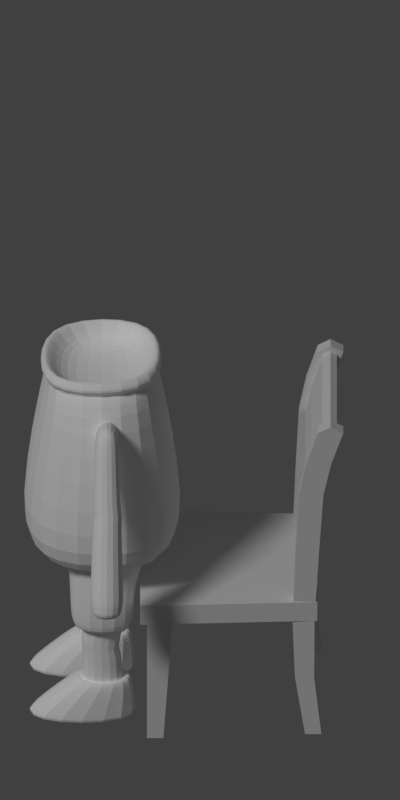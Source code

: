 # Source: personagem1_-_extras.blend  (saved by Blender 2.79.0; exported with 4.5.12 LTS)
import bpy
from mathutils import Matrix  # noqa: F401  (used for matrix-valued properties, if any)

bpy.ops.wm.read_factory_settings(use_empty=True)
scene = bpy.context.scene
scene.name = 'Scene'

# ---- collections
col_collection_2 = bpy.data.collections.new('Collection 2'); scene.collection.children.link(col_collection_2)
col_collection_5 = bpy.data.collections.new('Collection 5'); scene.collection.children.link(col_collection_5)
col_collection_15 = bpy.data.collections.new('Collection 15'); scene.collection.children.link(col_collection_15)
col_collection_15.hide_render = True
col_collection_15.hide_viewport = True

# ---- materials (node trees are filled in below, after node groups)
mat_tronco1 = bpy.data.materials.new('tronco1')
mat_tronco1.alpha_threshold = 0.0
mat_tronco1.use_transparent_shadow = False
mat_tronco1.diffuse_color = (1.0, 1.0, 1.0, 1.0)
mat_tronco1.roughness = 0.5
mat_tronco1.line_color = (0.0, 0.0, 0.0, 1.0)
mat_cabeca1 = bpy.data.materials.new('cabeca1')
mat_cabeca1.alpha_threshold = 0.0
mat_cabeca1.use_transparent_shadow = False
mat_cabeca1.diffuse_color = (1.0, 1.0, 1.0, 1.0)
mat_cabeca1.roughness = 0.5
mat_pernas1 = bpy.data.materials.new('pernas1')
mat_pernas1.alpha_threshold = 0.0
mat_pernas1.use_transparent_shadow = False
mat_pernas1.diffuse_color = (1.0, 1.0, 1.0, 1.0)
mat_pernas1.roughness = 0.5

# ---- material node trees

# ---- world
world_world = bpy.data.worlds.new('World'); scene.world = world_world
world_world.color = (0.05088, 0.05088, 0.05088)
world_world.use_sun_shadow = False
world_world.sun_shadow_jitter_overblur = 0.0
world_world.cycles.sampling_method = 'MANUAL'

# ---- cameras
cam_camera_002 = bpy.data.cameras.new('Camera.002')
cam_camera_002.type = 'ORTHO'
cam_camera_002.clip_end = 100.0
cam_camera_002.lens = 35.0
cam_camera_002.sensor_width = 32.0
cam_camera_002.sensor_height = 18.0
cam_camera_002.ortho_scale = 2.1
cam_camera_002.dof.focus_distance = 0.0
cam_camera_002.dof.aperture_fstop = 128.0
cam_camera_001 = bpy.data.cameras.new('Camera.001')
cam_camera_001.type = 'ORTHO'
cam_camera_001.clip_end = 100.0
cam_camera_001.lens = 35.0
cam_camera_001.sensor_width = 32.0
cam_camera_001.sensor_height = 18.0
cam_camera_001.ortho_scale = 2.1
cam_camera_001.dof.focus_distance = 0.0
cam_camera_001.dof.aperture_fstop = 128.0
cam_camera = bpy.data.cameras.new('Camera')
cam_camera.type = 'ORTHO'
cam_camera.clip_end = 100.0
cam_camera.lens = 35.0
cam_camera.sensor_width = 32.0
cam_camera.sensor_height = 18.0
cam_camera.ortho_scale = 2.1
cam_camera.dof.focus_distance = 0.0
cam_camera.dof.aperture_fstop = 128.0

# ---- lights
light_lamp = bpy.data.lights.new('Lamp', 'SUN')
light_lamp.transmission_factor = 0.0
light_lamp.cutoff_distance = 30.0
light_lamp.angle = 0.1993
light_lamp.energy = 1.0
light_lamp.shadow_buffer_clip_start = 1.001
light_lamp.shadow_soft_size = 0.1
light_lamp.shadow_cascade_max_distance = 1000.0

# ---- meshes
me_cube_010 = bpy.data.meshes.new('Cube.010')
me_cube_010.from_pydata([(-15.12, -0.6066, -0.08578), (-9.866, -0.2342, 14.77), (-15.12, 2.138, -0.08578), (-9.866, 1.766, 14.77), (-12.51, -0.6066, -0.9375), (-7.965, -0.2342, 14.15), (-12.51, 2.138, -0.9375), (-7.965, 1.766, 14.15), (-15.33, 2.362, -0.01651), (-15.33, -0.8299, -0.01651), (-12.3, 2.362, -1.007), (-12.3, -0.8299, -1.007), (-15.51, 2.138, -1.273), (-15.51, -0.6066, -1.273), (-12.9, 2.138, -2.125), (-12.9, -0.6066, -2.125), (-12.6, -0.3991, 7.378), (-12.6, 2.197, 7.378), (-10.13, 2.197, 6.573), (-10.13, -0.3991, 6.573), (-12.84, 2.09, 6.737), (-10.32, 2.09, 5.915), (-10.24, -0.5469, 6.194), (-12.74, -0.5469, 7.008), (-12.46, -0.5171, 7.748), (-12.36, 2.037, 8.032), (-9.94, 2.037, 7.243), (-10.02, -0.5171, 6.952), (-10.85, -0.3412, 12.11), (-10.81, 1.869, 12.22), (-8.712, 1.869, 11.54), (-8.744, -0.3412, 11.43), (-6.386, 1.766, 13.7), (-6.386, -0.2342, 13.7), (-7.133, 1.869, 11.09), (-7.165, -0.3412, 10.98), (15.12, -0.6066, -0.08578), (9.866, -0.2342, 14.77), (15.12, 2.138, -0.08578), (9.866, 1.766, 14.77), (12.51, -0.6066, -0.9375), (7.965, -0.2342, 14.15), (12.51, 2.138, -0.9375), (7.965, 1.766, 14.15), (15.33, 2.362, -0.01651), (15.33, -0.8299, -0.01651), (12.3, 2.362, -1.007), (12.3, -0.8299, -1.007), (15.51, 2.138, -1.273), (15.51, -0.6066, -1.273), (12.9, 2.138, -2.125), (12.9, -0.6066, -2.125), (12.6, -0.3991, 7.378), (12.6, 2.197, 7.378), (10.13, 2.197, 6.573), (10.13, -0.3991, 6.573), (12.84, 2.09, 6.737), (10.32, 2.09, 5.915), (10.24, -0.5469, 6.194), (12.74, -0.5469, 7.008), (12.46, -0.5171, 7.748), (12.36, 2.037, 8.032), (9.94, 2.037, 7.243), (10.02, -0.5171, 6.952), (10.85, -0.3412, 12.11), (10.81, 1.869, 12.22), (8.712, 1.869, 11.54), (8.744, -0.3412, 11.43), (6.386, 1.766, 13.7), (6.386, -0.2342, 13.7), (7.133, 1.869, 11.09), (7.165, -0.3412, 10.98), (-7.246, -4.289, -2.15), (-7.246, 5.029, -2.15), (-5.478, -3.348, 16.37), (-5.384, 3.981, 16.65), (-9.117, -5.697, 1.443), (-9.117, 6.437, 1.443), (-7.71, -3.9, 14.46), (-7.629, 4.55, 14.71), (-4.824, -2.2, 14.56), (-4.731, 2.948, 14.84), (0.02497, 3.533, 14.61), (-5.27, -3.832, 15.37), (-5.2, 4.452, 15.63), (-6.775, -4.271, 15.87), (-5.659, -3.949, 16.82), (-6.688, 4.911, 16.13), (-5.565, 4.58, 17.1), (7.296, -4.289, -2.15), (7.296, 5.029, -2.15), (5.528, -3.348, 16.37), (5.434, 3.981, 16.65), (0.02497, 6.513, -2.721), (0.02497, -5.773, -2.721), (0.02497, 4.814, 16.42), (0.02497, -4.291, 16.1), (9.167, -5.697, 1.443), (9.167, 6.437, 1.443), (0.02497, 8.369, 1.3), (0.02497, -7.629, 1.3), (7.76, -3.9, 14.46), (7.679, 4.55, 14.71), (0.02497, 5.581, 14.48), (0.02497, -5.035, 14.21), (4.874, -2.2, 14.56), (4.781, 2.948, 14.84), (0.02497, -2.863, 14.29), (5.32, -3.832, 15.37), (5.25, 4.452, 15.63), (0.02497, 5.198, 15.45), (0.02497, -4.663, 15.16), (6.825, -4.271, 15.87), (5.709, -3.949, 16.82), (6.738, 4.911, 16.13), (5.615, 4.58, 17.1), (0.02497, 5.55, 16.86), (0.02497, -5.047, 16.55), (0.02497, 5.996, 15.9), (0.02497, -5.48, 15.61)], [], [(28, 1, 3, 29), (29, 3, 7, 30), (30, 7, 32, 34), (31, 5, 1, 28), (6, 4, 15, 14), (7, 3, 1, 5), (2, 0, 9, 8), (6, 2, 8, 10), (4, 6, 10, 11), (0, 4, 11, 9), (12, 14, 15, 13), (0, 2, 12, 13), (4, 0, 13, 15), (2, 6, 14, 12), (22, 19, 16, 23), (21, 18, 19, 22), (20, 17, 18, 21), (23, 16, 17, 20), (9, 23, 20, 8), (8, 20, 21, 10), (10, 21, 22, 11), (11, 22, 23, 9), (19, 27, 24, 16), (18, 26, 27, 19), (17, 25, 26, 18), (16, 24, 25, 17), (27, 31, 28, 24), (26, 30, 31, 27), (25, 29, 30, 26), (24, 28, 29, 25), (7, 5, 33, 32), (31, 30, 34, 35), (5, 31, 35, 33), (64, 65, 39, 37), (65, 66, 43, 39), (66, 70, 68, 43), (67, 64, 37, 41), (42, 50, 51, 40), (43, 41, 37, 39), (38, 44, 45, 36), (42, 46, 44, 38), (40, 47, 46, 42), (36, 45, 47, 40), (48, 49, 51, 50), (36, 49, 48, 38), (40, 51, 49, 36), (38, 48, 50, 42), (58, 59, 52, 55), (57, 58, 55, 54), (56, 57, 54, 53), (59, 56, 53, 52), (45, 44, 56, 59), (44, 46, 57, 56), (46, 47, 58, 57), (47, 45, 59, 58), (55, 52, 60, 63), (54, 55, 63, 62), (53, 54, 62, 61), (52, 53, 61, 60), (63, 60, 64, 67), (62, 63, 67, 66), (61, 62, 66, 65), (60, 61, 65, 64), (43, 68, 69, 41), (67, 71, 70, 66), (41, 69, 71, 67), (93, 94, 72, 73), (75, 95, 116, 88), (84, 83, 85, 87), (99, 93, 73, 77), (103, 99, 77, 79), (72, 76, 77, 73), (94, 100, 76, 72), (75, 74, 80, 81), (110, 103, 79, 84), (76, 78, 79, 77), (100, 104, 78, 76), (81, 80, 107, 82), (95, 75, 81, 82), (74, 96, 107, 80), (74, 75, 88, 86), (78, 83, 84, 79), (104, 111, 83, 78), (119, 117, 86, 85), (85, 86, 88, 87), (116, 118, 87, 88), (83, 111, 119, 85), (96, 74, 86, 117), (110, 84, 87, 118), (93, 90, 89, 94), (92, 115, 116, 95), (109, 114, 112, 108), (99, 98, 90, 93), (103, 102, 98, 99), (89, 90, 98, 97), (94, 89, 97, 100), (92, 106, 105, 91), (110, 109, 102, 103), (97, 98, 102, 101), (100, 97, 101, 104), (106, 82, 107, 105), (95, 82, 106, 92), (91, 105, 107, 96), (91, 113, 115, 92), (101, 102, 109, 108), (104, 101, 108, 111), (119, 112, 113, 117), (112, 114, 115, 113), (116, 115, 114, 118), (108, 112, 119, 111), (96, 117, 113, 91), (110, 118, 114, 109)])
_uv = me_cube_010.uv_layers.new(name='UVMap')
_uv.uv.foreach_set('vector', [0.903, 0.8063, 0.8987, 0.8363, 0.8836, 0.8413, 0.8715, 0.8129, 0.8715, 0.8129, 0.8836, 0.8413, 0.876, 0.8662, 0.8375, 0.8329, 0.9888, 0.8173, 0.9862, 0.8662, 0.9687, 0.847, 0.9711, 0.8365, 0.9437, 0.8148, 0.9137, 0.8627, 0.8987, 0.8363, 0.903, 0.8063, 0.3141, 0.8451, 0.319, 0.9131, 0.2938, 0.8935, 0.2951, 0.8684, 0.876, 0.8662, 0.8836, 0.8413, 0.8987, 0.8363, 0.9137, 0.8627, 0.8512, 0.6243, 0.8809, 0.627, 0.8811, 0.6301, 0.8501, 0.6268, 0.8194, 0.6008, 0.8512, 0.6243, 0.8501, 0.6268, 0.8149, 0.6014, 0.9144, 0.615, 0.9391, 0.5755, 0.946, 0.5741, 0.9168, 0.6182, 0.8809, 0.627, 0.9144, 0.615, 0.9168, 0.6182, 0.8811, 0.6301, 0.2702, 0.8646, 0.2951, 0.8684, 0.2938, 0.8935, 0.2689, 0.8897, 0.2499, 0.9131, 0.245, 0.8451, 0.2702, 0.8646, 0.2689, 0.8897, 0.319, 0.9131, 0.2499, 0.9131, 0.2689, 0.8897, 0.2938, 0.8935, 0.245, 0.8451, 0.3141, 0.8451, 0.2951, 0.8684, 0.2702, 0.8646, 0.9406, 0.7113, 0.9427, 0.7184, 0.8952, 0.7246, 0.8953, 0.717, 0.9908, 0.7003, 0.9941, 0.7128, 0.9427, 0.7184, 0.9406, 0.7113, 0.8493, 0.7196, 0.8499, 0.7306, 0.8067, 0.7376, 0.8047, 0.7248, 0.8953, 0.717, 0.8952, 0.7246, 0.8499, 0.7306, 0.8493, 0.7196, 0.8811, 0.6301, 0.8953, 0.717, 0.8493, 0.7196, 0.8501, 0.6268, 0.8501, 0.6268, 0.8493, 0.7196, 0.8047, 0.7248, 0.8149, 0.6014, 0.946, 0.5741, 0.9908, 0.7003, 0.9406, 0.7113, 0.9168, 0.6182, 0.9168, 0.6182, 0.9406, 0.7113, 0.8953, 0.717, 0.8811, 0.6301, 0.9427, 0.7184, 0.9423, 0.7265, 0.8971, 0.7312, 0.8952, 0.7246, 0.9941, 0.7128, 0.9926, 0.7261, 0.9423, 0.7265, 0.9427, 0.7184, 0.8499, 0.7306, 0.8529, 0.7418, 0.8092, 0.75, 0.8067, 0.7376, 0.8952, 0.7246, 0.8971, 0.7312, 0.8529, 0.7418, 0.8499, 0.7306, 0.9423, 0.7265, 0.9437, 0.8148, 0.903, 0.8063, 0.8971, 0.7312, 0.9926, 0.7261, 0.9888, 0.8173, 0.9437, 0.8148, 0.9423, 0.7265, 0.8529, 0.7418, 0.8715, 0.8129, 0.8375, 0.8329, 0.8092, 0.75, 0.8971, 0.7312, 0.903, 0.8063, 0.8715, 0.8129, 0.8529, 0.7418, 0.9862, 0.8662, 0.9438, 0.8654, 0.9604, 0.8447, 0.9687, 0.847, 0.9437, 0.8148, 0.9888, 0.8173, 0.9711, 0.8365, 0.9622, 0.8337, 0.9438, 0.8654, 0.9437, 0.8148, 0.9622, 0.8337, 0.9604, 0.8447, 0.6436, 0.8063, 0.6751, 0.8129, 0.663, 0.8413, 0.6479, 0.8363, 0.6751, 0.8129, 0.7092, 0.8329, 0.6706, 0.8662, 0.663, 0.8413, 0.5578, 0.8173, 0.5756, 0.8365, 0.5779, 0.847, 0.5604, 0.8662, 0.6029, 0.8148, 0.6436, 0.8063, 0.6479, 0.8363, 0.633, 0.8627, 0.1773, 0.9131, 0.1582, 0.8897, 0.1569, 0.8646, 0.1822, 0.8451, 0.6706, 0.8662, 0.633, 0.8627, 0.6479, 0.8363, 0.663, 0.8413, 0.6955, 0.6243, 0.6965, 0.6268, 0.6655, 0.6301, 0.6657, 0.627, 0.7273, 0.6008, 0.7318, 0.6014, 0.6965, 0.6268, 0.6955, 0.6243, 0.6322, 0.615, 0.6299, 0.6181, 0.6007, 0.5741, 0.6076, 0.5755, 0.6657, 0.627, 0.6655, 0.6301, 0.6299, 0.6181, 0.6322, 0.615, 0.1333, 0.8935, 0.1321, 0.8684, 0.1569, 0.8646, 0.1582, 0.8897, 0.113, 0.8451, 0.1321, 0.8684, 0.1333, 0.8935, 0.1081, 0.9131, 0.1822, 0.8451, 0.1569, 0.8646, 0.1321, 0.8684, 0.113, 0.8451, 0.1081, 0.9131, 0.1333, 0.8935, 0.1582, 0.8897, 0.1773, 0.9131, 0.6061, 0.7113, 0.6513, 0.717, 0.6515, 0.7246, 0.604, 0.7184, 0.5558, 0.7003, 0.6061, 0.7113, 0.604, 0.7184, 0.5526, 0.7128, 0.6974, 0.7196, 0.7419, 0.7248, 0.7399, 0.7376, 0.6967, 0.7306, 0.6513, 0.717, 0.6974, 0.7196, 0.6967, 0.7306, 0.6515, 0.7246, 0.6655, 0.6301, 0.6965, 0.6268, 0.6974, 0.7196, 0.6513, 0.717, 0.6965, 0.6268, 0.7318, 0.6014, 0.7419, 0.7248, 0.6974, 0.7196, 0.6007, 0.5741, 0.6299, 0.6181, 0.6061, 0.7113, 0.5558, 0.7003, 0.6299, 0.6181, 0.6655, 0.6301, 0.6513, 0.717, 0.6061, 0.7113, 0.604, 0.7184, 0.6515, 0.7246, 0.6496, 0.7312, 0.6043, 0.7265, 0.5526, 0.7128, 0.604, 0.7184, 0.6043, 0.7265, 0.554, 0.7261, 0.6967, 0.7306, 0.7399, 0.7376, 0.7375, 0.75, 0.6937, 0.7418, 0.6515, 0.7246, 0.6967, 0.7306, 0.6937, 0.7418, 0.6496, 0.7312, 0.6043, 0.7265, 0.6496, 0.7312, 0.6436, 0.8063, 0.6029, 0.8148, 0.554, 0.7261, 0.6043, 0.7265, 0.6029, 0.8148, 0.5578, 0.8173, 0.6937, 0.7418, 0.7375, 0.75, 0.7092, 0.8329, 0.6751, 0.8129, 0.6496, 0.7312, 0.6937, 0.7418, 0.6751, 0.8129, 0.6436, 0.8063, 0.5604, 0.8662, 0.5779, 0.847, 0.5862, 0.8447, 0.6028, 0.8654, 0.6029, 0.8148, 0.5844, 0.8336, 0.5756, 0.8365, 0.5578, 0.8173, 0.6028, 0.8654, 0.5862, 0.8447, 0.5844, 0.8336, 0.6029, 0.8148, 0.307, 0.7063, 0.4897, 0.7063, 0.4677, 0.8385, 0.3291, 0.8385, 0.6261, 0.4404, 0.5014, 0.4389, 0.5014, 0.4232, 0.6228, 0.432, 0.6184, 0.3907, 0.7484, 0.4277, 0.7257, 0.4329, 0.6351, 0.4152, 0.5014, 0.1771, 0.5014, 0.09965, 0.6753, 0.1334, 0.6678, 0.2085, 0.5014, 0.3802, 0.5014, 0.1771, 0.6678, 0.2085, 0.6503, 0.3685, 0.8227, 0.178, 0.8022, 0.2385, 0.6678, 0.2085, 0.6753, 0.1334, 0.9941, 0.2011, 0.9837, 0.2854, 0.8022, 0.2385, 0.8227, 0.178, 0.6261, 0.4404, 0.7172, 0.4653, 0.6975, 0.4927, 0.6242, 0.4734, 0.5014, 0.3916, 0.5014, 0.3802, 0.6503, 0.3685, 0.6184, 0.3907, 0.8022, 0.2385, 0.733, 0.3807, 0.6503, 0.3685, 0.6678, 0.2085, 0.9837, 0.2854, 0.8525, 0.4994, 0.733, 0.3807, 0.8022, 0.2385, 0.1713, 0.7502, 0.09455, 0.7502, 0.08644, 0.6619, 0.1817, 0.664, 0.5014, 0.4389, 0.6261, 0.4404, 0.6242, 0.4734, 0.5014, 0.4833, 0.7172, 0.4653, 0.8107, 0.5435, 0.7783, 0.5738, 0.6975, 0.4927, 0.7172, 0.4653, 0.6261, 0.4404, 0.6228, 0.432, 0.7248, 0.4599, 0.733, 0.3807, 0.7484, 0.4277, 0.6184, 0.3907, 0.6503, 0.3685, 0.8525, 0.4994, 0.8433, 0.5083, 0.7484, 0.4277, 0.733, 0.3807, 0.8369, 0.5182, 0.8223, 0.5326, 0.7248, 0.4599, 0.7257, 0.4329, 0.7257, 0.4329, 0.7248, 0.4599, 0.6228, 0.432, 0.6351, 0.4152, 0.5014, 0.4232, 0.5014, 0.4019, 0.6351, 0.4152, 0.6228, 0.432, 0.7484, 0.4277, 0.8433, 0.5083, 0.8369, 0.5182, 0.7257, 0.4329, 0.8107, 0.5435, 0.7172, 0.4653, 0.7248, 0.4599, 0.8223, 0.5326, 0.5014, 0.3916, 0.6184, 0.3907, 0.6351, 0.4152, 0.5014, 0.4019, 0.307, 0.7063, 0.3291, 0.5741, 0.4677, 0.5741, 0.4897, 0.7063, 0.3767, 0.4404, 0.38, 0.432, 0.5014, 0.4232, 0.5014, 0.4389, 0.3844, 0.3907, 0.3676, 0.4152, 0.2771, 0.4329, 0.2544, 0.4277, 0.5014, 0.1771, 0.335, 0.2085, 0.3274, 0.1334, 0.5014, 0.09965, 0.5014, 0.3802, 0.3525, 0.3685, 0.335, 0.2085, 0.5014, 0.1771, 0.1801, 0.178, 0.3274, 0.1334, 0.335, 0.2085, 0.2005, 0.2385, 0.008693, 0.2011, 0.1801, 0.178, 0.2005, 0.2385, 0.01905, 0.2854, 0.3767, 0.4404, 0.3786, 0.4734, 0.3053, 0.4927, 0.2856, 0.4653, 0.5014, 0.3916, 0.3844, 0.3907, 0.3525, 0.3685, 0.5014, 0.3802, 0.2005, 0.2385, 0.335, 0.2085, 0.3525, 0.3685, 0.2697, 0.3807, 0.01905, 0.2854, 0.2005, 0.2385, 0.2697, 0.3807, 0.1503, 0.4994, 0.175, 0.5774, 0.1817, 0.664, 0.08644, 0.6619, 0.09839, 0.5741, 0.5014, 0.4389, 0.5014, 0.4833, 0.3786, 0.4734, 0.3767, 0.4404, 0.2856, 0.4653, 0.3053, 0.4927, 0.2244, 0.5738, 0.192, 0.5435, 0.2856, 0.4653, 0.2779, 0.4599, 0.38, 0.432, 0.3767, 0.4404, 0.2697, 0.3807, 0.3525, 0.3685, 0.3844, 0.3907, 0.2544, 0.4277, 0.1503, 0.4994, 0.2697, 0.3807, 0.2544, 0.4277, 0.1595, 0.5083, 0.1659, 0.5182, 0.2771, 0.4329, 0.2779, 0.4599, 0.1804, 0.5326, 0.2771, 0.4329, 0.3676, 0.4152, 0.38, 0.432, 0.2779, 0.4599, 0.5014, 0.4232, 0.38, 0.432, 0.3676, 0.4152, 0.5014, 0.4019, 0.2544, 0.4277, 0.2771, 0.4329, 0.1659, 0.5182, 0.1595, 0.5083, 0.192, 0.5435, 0.1804, 0.5326, 0.2779, 0.4599, 0.2856, 0.4653, 0.5014, 0.3916, 0.5014, 0.4019, 0.3676, 0.4152, 0.3844, 0.3907])
me_cube_010.materials.append(mat_tronco1)
me_cube_010.use_remesh_preserve_volume = False
me_cube_010.use_remesh_preserve_attributes = False
me_cube_010.use_mirror_vertex_groups = False
me_cube_010.update()
me_cylinder_003 = bpy.data.meshes.new('Cylinder.003')
me_cylinder_003.from_pydata([(0.1864, -0.06554, 0.6325), (-0.09276, -0.2184, 0.5827), (-0.2047, 0.0445, 0.6327), (0.1843, 0.1462, 0.6041), (0.09599, 0.2985, 0.4132), (-0.09296, 0.2993, 0.4144), (-0.0938, 0.2657, 0.5587), (0.04191, 0.2384, 0.6053), (-0.188, -0.0683, 0.6318), (0.03587, -0.1983, 0.6196), (-0.09641, -0.2376, 0.5112), (0.08903, -0.2383, 0.5455), (-0.2424, -0.08905, 0.547), (-0.242, 0.1213, 0.5303), (0.2294, 0.1459, 0.2057), (0.2449, -0.08207, 0.5365), (0.2457, 0.1258, 0.5135), (-0.2413, 0.1613, 0.3073), (0.1964, -0.1738, 0.4672), (-0.2279, 0.1444, 0.202), (0.1005, 0.2463, 0.1687), (0.2516, 0.1302, 0.2895), (0.1164, 0.03114, 0.671), (-0.1159, -0.01592, 0.6705), (0.1839, -0.06566, 0.5511), (-0.07274, -0.1674, 0.5641), (-0.1692, 0.03559, 0.5891), (0.149, 0.1079, 0.577), (0.07335, 0.2387, 0.4964), (-0.07723, 0.2464, 0.4128), (-0.1118, 0.1722, 0.5598), (0.0884, 0.1655, 0.5736), (-0.1871, -0.07005, 0.5507), (0.06794, -0.17, 0.5624), (0.08539, -0.191, 0.4708), (-0.2116, -0.02838, 0.2995), (-0.2092, 0.05098, 0.5286), (0.2123, -0.02401, 0.2916), (0.07646, 0.239, 0.3712), (0.194, 0.1102, 0.4992), (0.07962, 0.1995, 0.1808), (-0.08047, 0.2028, 0.2096), (-0.0713, -0.07601, 0.6051), (0.01528, 0.1117, 0.6015), (-0.1042, -0.1889, 0.5009), (-0.1932, -0.07426, 0.5042), (-0.2363, -0.04464, 0.2834), (-0.2142, 0.1081, 0.2044), (0.2137, 0.1082, 0.204), (0.2192, -0.03, 0.4475), (0.2308, -0.03707, 0.2736), (-0.2511, 0.09989, 0.3067), (0.2416, 0.09265, 0.3091), (-0.1149, 0.1234, 0.6543), (-0.1783, 0.2197, 0.5487), (0.2483, 0.01333, 0.5732), (0.09594, 0.2753, 0.535), (-0.0006205, 0.3045, 0.5145), (-0.1764, -0.1642, 0.5835), (-0.1992, -0.1653, 0.5233), (0.1024, -0.2219, 0.4636), (-0.2689, 0.06666, 0.3349), (0.2781, 0.0343, 0.4354), (0.2724, 0.07056, 0.3454), (0.1839, -0.1721, 0.4086), (0.2517, -0.04029, 0.4579), (-0.0006195, 0.3107, 0.3641), (-0.001367, 0.009533, 0.6545), (0.1354, 0.01243, 0.6108), (-0.1312, -0.08499, 0.5903), (0.1997, 0.01355, 0.5476), (0.1467, -0.135, 0.5454), (-0.008608, -0.2106, 0.4916), (-0.2156, 0.06195, 0.3488), (-0.1973, 0.1061, 0.2191), (0.229, 0.02435, 0.4269), (0.1609, -0.1527, 0.391), (-0.0005975, 0.261, 0.411), (-0.2138, 0.09881, 0.3044), (-0.004844, 0.008823, 0.5933), (-0.09289, 0.2474, 0.1634), (0.2304, 0.06196, 0.33), (0.1948, -0.08948, 0.4353), (0.1137, 0.1184, 0.654), (0.1783, 0.03509, 0.6487), (0.1313, -0.1137, 0.6477), (-0.09699, -0.1223, 0.6499), (0.1839, 0.2223, 0.5207), (-0.0006207, 0.2673, 0.1693), (0.175, -0.1925, 0.5399), (-0.005092, -0.2566, 0.5425), (-0.2637, 0.00444, 0.5417), (-0.0002123, -0.2439, 0.4859), (-0.2594, 0.003686, 0.4689), (-0.2649, -0.006097, 0.3038), (0.2614, -0.01716, 0.2945), (0.1839, 0.2361, 0.351), (-0.1879, 0.2329, 0.3405), (0.1747, 0.1997, 0.1642), (-0.1759, 0.1999, 0.1643), (-0.01725, 0.1224, 0.6611), (0.01594, -0.1025, 0.6611), (-0.01786, 0.1984, 0.5656), (0.146, 0.1889, 0.4988), (-0.04144, 0.248, 0.5049), (-7.749e-05, 0.2157, 0.1818), (-0.0005662, -0.1859, 0.5591), (-0.1472, -0.1471, 0.5191), (-0.1474, 0.184, 0.5064), (-0.22, -0.004907, 0.4657), (-0.2336, -0.01263, 0.2783), (0.195, 0.1064, 0.2198), (0.1467, 0.1931, 0.3524), (-0.1467, 0.1942, 0.3555), (0.1441, 0.1644, 0.1856), (-0.1371, 0.1737, 0.1836), (0.2125, 0.09753, 0.3118), (-0.1097, 0.06531, 0.6092), (0.1084, -0.04063, 0.6104), (-2.996e-09, 0.1227, -0.1223), (0.0, 0.1993, 0.6458), (0.08054, 0.08936, -0.1223), (0.1347, 0.1435, 0.6458), (0.1139, 0.008819, -0.1223), (0.1905, 0.008819, 0.6458), (0.08054, -0.07172, -0.1223), (0.1347, -0.1259, 0.6458), (-1.295e-08, -0.1051, -0.1223), (-1.665e-08, -0.1817, 0.6458), (-0.08054, -0.07172, -0.1223), (-0.1347, -0.1259, 0.6458), (-0.1139, 0.008819, -0.1223), (-0.1905, 0.008819, 0.6458), (-0.08054, 0.08936, -0.1223), (-0.1347, 0.1435, 0.6458), (-2.996e-09, 0.1227, 0.07669), (0.08054, 0.08936, 0.07669), (0.1139, 0.008819, 0.07669), (0.08054, -0.07172, 0.07669), (-1.295e-08, -0.1051, 0.07669), (-0.08054, -0.07172, 0.07669), (-0.1139, 0.008819, 0.07669), (-0.08054, 0.08936, 0.07669), (0.191, 0.1998, 0.5458), (3.113e-09, 0.2789, 0.5458), (3.113e-09, 0.2789, 0.07669), (0.2701, 0.008819, 0.5458), (0.191, -0.1822, 0.5458), (-2.05e-08, -0.2613, 0.5458), (-0.191, -0.1822, 0.5458), (-0.2701, 0.008819, 0.5458), (-0.191, 0.1998, 0.5458), (0.191, 0.1998, 0.07669), (0.2701, 0.008819, 0.07669), (0.191, -0.1822, 0.07669), (-2.05e-08, -0.2613, 0.07669), (-0.191, -0.1822, 0.07669), (-0.2701, 0.008819, 0.07669), (-0.191, 0.1998, 0.07669), (0.08054, 0.08936, 0.04822), (0.1139, 0.008819, 0.04822), (0.08054, -0.07172, 0.04822), (-1.295e-08, -0.1051, 0.04822), (-0.08054, -0.07172, 0.04822), (-0.1139, 0.008819, 0.04822), (-0.08054, 0.08936, 0.04822), (-2.996e-09, 0.1227, 0.04822)], [], [(15, 55, 0), (1, 9, 86), (86, 58, 1), (2, 53, 54), (54, 13, 2), (3, 83, 84), (84, 55, 3), (3, 55, 16), (4, 66, 57), (4, 57, 56), (56, 87, 4), (5, 97, 54), (54, 6, 5), (54, 53, 6), (10, 90, 1), (11, 60, 89), (94, 46, 93), (93, 61, 94), (17, 61, 13), (65, 62, 15), (63, 62, 95), (16, 62, 63), (63, 21, 16), (84, 83, 22), (86, 101, 23), (23, 67, 100), (7, 100, 83), (83, 100, 22), (53, 2, 23), (8, 86, 23), (24, 68, 70), (25, 107, 69), (28, 77, 38), (28, 104, 77), (104, 108, 29), (30, 108, 104), (104, 102, 30), (32, 26, 69), (107, 25, 44), (45, 36, 32), (36, 109, 73), (73, 78, 36), (24, 70, 75), (75, 49, 24), (34, 71, 82), (78, 74, 115), (102, 43, 117), (43, 31, 68), (98, 114, 40), (92, 10, 44), (44, 72, 92), (92, 72, 34), (34, 60, 92), (44, 59, 45), (45, 107, 44), (46, 110, 35), (94, 61, 110), (47, 51, 19), (48, 98, 14), (64, 60, 76), (89, 15, 0, 85), (75, 37, 50), (37, 81, 50), (52, 63, 81), (52, 81, 116), (0, 55, 84), (87, 56, 7, 3), (1, 90, 9), (2, 13, 91), (23, 101, 67), (16, 87, 3), (4, 87, 96), (5, 6, 57), (5, 57, 66), (6, 53, 7), (7, 57, 6), (7, 83, 3), (12, 8, 2, 91), (56, 57, 7), (58, 86, 8), (85, 9, 11, 89), (8, 12, 58), (9, 90, 11), (59, 10, 1, 58), (10, 92, 90), (60, 11, 90, 92), (59, 12, 91, 93), (17, 13, 54, 97), (12, 59, 58), (93, 91, 13, 61), (64, 65, 15, 18), (15, 89, 18), (97, 5, 80, 99), (15, 62, 55), (88, 80, 5, 66), (88, 66, 4, 20), (20, 4, 96, 98), (87, 16, 21, 96), (60, 64, 18, 89), (16, 55, 62), (97, 99, 17), (51, 61, 17), (96, 21, 14, 98), (19, 51, 17), (19, 17, 99), (22, 85, 0, 84), (100, 7, 53), (118, 68, 24, 71), (85, 22, 101), (22, 100, 67), (86, 9, 101), (101, 22, 67), (53, 23, 100), (101, 9, 85), (23, 2, 8), (30, 26, 36, 108), (103, 28, 38, 112), (26, 30, 117), (27, 103, 39), (27, 39, 70), (70, 68, 27), (28, 31, 102, 104), (29, 108, 113), (29, 77, 104), (102, 117, 30), (103, 27, 31, 28), (106, 72, 44, 25), (32, 69, 107), (32, 36, 26), (33, 118, 71), (106, 33, 34, 72), (108, 36, 78, 113), (33, 71, 34), (35, 110, 73), (73, 109, 35), (45, 109, 36), (45, 32, 107), (82, 71, 24, 49), (41, 29, 113, 115), (37, 75, 81), (105, 77, 29, 41), (105, 40, 38, 77), (112, 38, 40, 114), (116, 39, 103, 112), (75, 70, 39), (75, 39, 116, 81), (111, 116, 112, 114), (78, 115, 113), (82, 76, 34), (41, 115, 105), (42, 118, 33, 106), (68, 31, 27), (68, 118, 43), (43, 118, 79), (42, 106, 25), (42, 25, 69), (117, 43, 79), (79, 42, 117), (118, 42, 79), (43, 102, 31), (26, 117, 42, 69), (105, 115, 99, 80), (20, 98, 80, 88), (80, 98, 40, 105), (109, 45, 59, 93), (10, 59, 44), (78, 51, 47, 74), (109, 93, 46), (109, 46, 35), (46, 94, 110), (61, 73, 110), (115, 74, 47, 99), (47, 19, 99), (21, 52, 48, 14), (116, 111, 48, 52), (114, 98, 48, 111), (65, 49, 75, 62), (60, 34, 76), (76, 82, 64), (82, 49, 65, 64), (95, 50, 81, 63), (75, 50, 62), (95, 62, 50), (73, 61, 51, 78), (52, 21, 63), (124, 126, 147, 146), (138, 137, 153, 154), (128, 130, 149, 148), (139, 138, 154, 155), (140, 139, 155, 156), (132, 134, 151, 150), (122, 120, 134, 132, 130, 128, 126, 124), (122, 124, 146, 143), (141, 140, 156, 157), (165, 142, 135, 166), (164, 141, 142, 165), (163, 140, 141, 164), (162, 139, 140, 163), (161, 138, 139, 162), (160, 137, 138, 161), (159, 136, 137, 160), (166, 135, 136, 159), (145, 144, 143, 152), (152, 143, 146, 153), (153, 146, 147, 154), (154, 147, 148, 155), (155, 148, 149, 156), (156, 149, 150, 157), (157, 150, 151, 158), (158, 151, 144, 145), (134, 120, 144, 151), (137, 136, 152, 153), (120, 122, 143, 144), (136, 135, 145, 152), (130, 132, 150, 149), (135, 142, 158, 145), (142, 141, 157, 158), (126, 128, 148, 147), (119, 166, 159, 121), (121, 159, 160, 123), (123, 160, 161, 125), (125, 161, 162, 127), (127, 162, 163, 129), (129, 163, 164, 131), (131, 164, 165, 133), (133, 165, 166, 119)])
_uv = me_cylinder_003.uv_layers.new(name='UVMap')
_uv.uv.foreach_set('vector', [0.7424, 0.9282, 0.7379, 0.9452, 0.7245, 0.9285, 0.7535, 0.8173, 0.7779, 0.8254, 0.7505, 0.8365, 0.7505, 0.8365, 0.7358, 0.8249, 0.7535, 0.8173, 0.7247, 0.8635, 0.7398, 0.8808, 0.7238, 0.8935, 0.8771, 0.7922, 0.8674, 0.7731, 0.8825, 0.7565, 0.7561, 0.8031, 0.7582, 0.8173, 0.7379, 0.8146, 0.7379, 0.8146, 0.7279, 0.7976, 0.7561, 0.8031, 0.7561, 0.8031, 0.7279, 0.7976, 0.7474, 0.7841, 0.7923, 0.772, 0.8046, 0.7699, 0.802, 0.7956, 0.7923, 0.772, 0.802, 0.7956, 0.7872, 0.7934, 0.7872, 0.7934, 0.7696, 0.7866, 0.7923, 0.772, 0.8576, 0.8176, 0.8391, 0.8053, 0.8771, 0.7922, 0.8771, 0.7922, 0.8825, 0.804, 0.8576, 0.8176, 0.7238, 0.8935, 0.7398, 0.8808, 0.7387, 0.9043, 0.9621, 0.9333, 0.9527, 0.9492, 0.9482, 0.9308, 0.8825, 0.8167, 0.8867, 0.8017, 0.8975, 0.8167, 0.7758, 0.9351, 0.769, 0.9392, 0.7758, 0.9043, 0.8492, 0.7556, 0.8277, 0.7731, 0.8179, 0.7627, 0.8283, 0.7921, 0.8277, 0.7731, 0.8674, 0.7731, 0.7586, 0.934, 0.7648, 0.948, 0.7424, 0.9282, 0.7849, 0.9181, 0.7968, 0.9043, 0.7968, 0.9322, 0.7474, 0.7841, 0.7298, 0.7716, 0.7373, 0.7555, 0.7373, 0.7555, 0.7499, 0.7456, 0.7474, 0.7841, 0.7987, 0.8723, 0.7839, 0.8859, 0.7871, 0.8706, 0.7505, 0.8365, 0.7717, 0.8434, 0.7439, 0.8559, 0.7439, 0.8559, 0.765, 0.8631, 0.7587, 0.8834, 0.766, 0.9043, 0.7587, 0.8834, 0.7839, 0.8859, 0.7839, 0.8859, 0.7587, 0.8834, 0.7871, 0.8706, 0.7398, 0.8808, 0.7247, 0.8635, 0.7439, 0.8559, 0.7312, 0.8434, 0.7505, 0.8365, 0.7439, 0.8559, 0.8491, 0.9228, 0.8645, 0.9294, 0.8538, 0.937, 0.8999, 0.8667, 0.8893, 0.8545, 0.9065, 0.8484, 0.8415, 0.8359, 0.8564, 0.8516, 0.8409, 0.8591, 0.8415, 0.8359, 0.8638, 0.8344, 0.8564, 0.8516, 0.9499, 0.7945, 0.9313, 0.7879, 0.9526, 0.7769, 0.9286, 0.798, 0.9313, 0.7879, 0.9499, 0.7945, 0.8638, 0.8344, 0.8577, 0.8238, 0.8749, 0.8255, 0.8978, 0.8394, 0.9163, 0.8297, 0.9065, 0.8484, 0.8893, 0.8545, 0.8999, 0.8667, 0.8868, 0.8658, 0.8841, 0.7736, 0.9028, 0.7833, 0.8825, 0.7822, 0.9028, 0.7833, 0.8963, 0.7692, 0.9151, 0.7519, 0.9151, 0.7519, 0.9242, 0.7459, 0.9028, 0.7833, 0.8491, 0.9228, 0.8538, 0.937, 0.8327, 0.9479, 0.8327, 0.9479, 0.8329, 0.937, 0.8491, 0.9228, 0.8251, 0.9015, 0.8432, 0.9096, 0.8265, 0.9266, 0.9242, 0.7459, 0.9318, 0.7319, 0.9498, 0.731, 0.9479, 0.8352, 0.9456, 0.8486, 0.9283, 0.8349, 0.9456, 0.8486, 0.956, 0.8543, 0.9476, 0.877, 0.9183, 0.818, 0.9147, 0.8149, 0.9183, 0.8017, 0.8893, 0.8876, 0.8832, 0.872, 0.8868, 0.8658, 0.8868, 0.8658, 0.893, 0.8826, 0.8893, 0.8876, 0.8893, 0.8876, 0.893, 0.8826, 0.9024, 0.895, 0.9024, 0.895, 0.8998, 0.901, 0.8893, 0.8876, 0.8868, 0.8658, 0.8823, 0.8486, 0.8912, 0.8401, 0.9526, 0.7926, 0.96, 0.8072, 0.9591, 0.8187, 0.8868, 0.8224, 0.8825, 0.8184, 0.8868, 0.8167, 0.8179, 0.7627, 0.8277, 0.7731, 0.8131, 0.7647, 0.8064, 0.7902, 0.8246, 0.7812, 0.8079, 0.7957, 0.9083, 0.8152, 0.9147, 0.8017, 0.9147, 0.8153, 0.8646, 0.9154, 0.8816, 0.917, 0.8663, 0.9209, 0.739, 0.9043, 0.7424, 0.9282, 0.7245, 0.9285, 0.7205, 0.9164, 0.9528, 0.7565, 0.9526, 0.7307, 0.9568, 0.7274, 0.8045, 0.9357, 0.8045, 0.953, 0.8009, 0.9322, 0.8707, 0.9282, 0.8701, 0.9209, 0.8757, 0.9229, 0.8046, 0.8723, 0.8058, 0.8689, 0.8104, 0.8718, 0.7205, 0.8144, 0.7279, 0.7976, 0.7379, 0.8146, 0.7696, 0.7866, 0.7872, 0.7934, 0.7858, 0.8101, 0.7561, 0.8031, 0.9482, 0.9308, 0.9527, 0.9492, 0.9359, 0.9519, 0.8825, 0.7565, 0.8674, 0.7731, 0.8627, 0.7515, 0.7439, 0.8559, 0.7717, 0.8434, 0.765, 0.8631, 0.7474, 0.7841, 0.7696, 0.7866, 0.7561, 0.8031, 0.7923, 0.772, 0.7696, 0.7866, 0.7737, 0.7573, 0.8576, 0.8176, 0.8825, 0.804, 0.8775, 0.8181, 0.9359, 0.937, 0.9181, 0.9534, 0.9208, 0.937, 0.7387, 0.9043, 0.7398, 0.8808, 0.766, 0.9043, 0.7858, 0.8101, 0.802, 0.7956, 0.8046, 0.8107, 0.7858, 0.8101, 0.7582, 0.8173, 0.7561, 0.8031, 0.8586, 0.7366, 0.8761, 0.7385, 0.8825, 0.7565, 0.8627, 0.7515, 0.7872, 0.7934, 0.802, 0.7956, 0.7858, 0.8101, 0.7358, 0.8249, 0.7505, 0.8365, 0.7312, 0.8434, 0.794, 0.8441, 0.7779, 0.8254, 0.7886, 0.8174, 0.8037, 0.8278, 0.7312, 0.8434, 0.7205, 0.8357, 0.7358, 0.8249, 0.9359, 0.9519, 0.9527, 0.9492, 0.9483, 0.9654, 0.9632, 0.9121, 0.9621, 0.9333, 0.9482, 0.9308, 0.9508, 0.914, 0.9621, 0.9333, 0.9632, 0.9516, 0.9527, 0.9492, 0.9632, 0.9701, 0.9483, 0.9654, 0.9527, 0.9492, 0.9632, 0.9516, 0.8503, 0.7274, 0.8586, 0.7366, 0.8627, 0.7515, 0.8492, 0.7556, 0.8283, 0.7921, 0.8674, 0.7731, 0.8771, 0.7922, 0.8391, 0.8053, 0.9598, 0.901, 0.9632, 0.9121, 0.9508, 0.914, 0.8492, 0.7556, 0.8627, 0.7515, 0.8674, 0.7731, 0.8277, 0.7731, 0.7648, 0.9056, 0.7586, 0.934, 0.7424, 0.9282, 0.7535, 0.9076, 0.7424, 0.9282, 0.739, 0.9043, 0.7535, 0.9076, 0.8391, 0.8053, 0.8576, 0.8176, 0.808, 0.8226, 0.8046, 0.81, 0.7424, 0.9282, 0.7648, 0.948, 0.7379, 0.9452, 0.9206, 0.9086, 0.9359, 0.901, 0.9359, 0.937, 0.9208, 0.937, 0.9206, 0.9086, 0.9208, 0.937, 0.9017, 0.9452, 0.9008, 0.9101, 0.9008, 0.9101, 0.9017, 0.9452, 0.8823, 0.9334, 0.8842, 0.9065, 0.7696, 0.7866, 0.7474, 0.7841, 0.7499, 0.7456, 0.7737, 0.7573, 0.8816, 0.917, 0.8646, 0.9154, 0.87, 0.9056, 0.8816, 0.8978, 0.7474, 0.7841, 0.7279, 0.7976, 0.7298, 0.7716, 0.8391, 0.8053, 0.8046, 0.81, 0.8283, 0.7921, 0.8246, 0.7812, 0.8277, 0.7731, 0.8283, 0.7921, 0.7737, 0.7573, 0.7499, 0.7456, 0.7556, 0.7324, 0.7705, 0.7274, 0.8079, 0.7957, 0.8246, 0.7812, 0.8283, 0.7921, 0.8079, 0.7957, 0.8283, 0.7921, 0.8046, 0.81, 0.7871, 0.8706, 0.794, 0.8441, 0.803, 0.8538, 0.7987, 0.8723, 0.7587, 0.8834, 0.766, 0.9043, 0.7398, 0.8808, 0.9387, 0.8788, 0.9476, 0.877, 0.9365, 0.8941, 0.924, 0.8963, 0.794, 0.8441, 0.7871, 0.8706, 0.7717, 0.8434, 0.7871, 0.8706, 0.7587, 0.8834, 0.765, 0.8631, 0.7505, 0.8365, 0.7779, 0.8254, 0.7717, 0.8434, 0.7717, 0.8434, 0.7871, 0.8706, 0.765, 0.8631, 0.7398, 0.8808, 0.7439, 0.8559, 0.7587, 0.8834, 0.7717, 0.8434, 0.7779, 0.8254, 0.794, 0.8441, 0.7439, 0.8559, 0.7247, 0.8635, 0.7312, 0.8434, 0.9286, 0.798, 0.8994, 0.7946, 0.9028, 0.7833, 0.9313, 0.7879, 0.8259, 0.836, 0.8415, 0.8359, 0.8409, 0.8591, 0.826, 0.8631, 0.8994, 0.7946, 0.9286, 0.798, 0.9076, 0.8017, 0.8646, 0.9481, 0.8554, 0.9663, 0.851, 0.9558, 0.8646, 0.9481, 0.851, 0.9558, 0.8538, 0.937, 0.8538, 0.937, 0.8645, 0.9294, 0.8646, 0.9481, 0.8415, 0.8359, 0.8362, 0.8226, 0.8577, 0.8238, 0.8638, 0.8344, 0.9526, 0.7769, 0.9313, 0.7879, 0.9422, 0.7618, 0.8707, 0.8516, 0.8564, 0.8516, 0.8638, 0.8344, 0.9479, 0.8352, 0.9283, 0.8349, 0.9345, 0.8241, 0.8259, 0.836, 0.8228, 0.8227, 0.8362, 0.8226, 0.8415, 0.8359, 0.9047, 0.8795, 0.893, 0.8826, 0.8868, 0.8658, 0.8999, 0.8667, 0.8978, 0.8394, 0.9065, 0.8484, 0.8893, 0.8545, 0.8825, 0.7822, 0.9028, 0.7833, 0.8994, 0.7946, 0.9139, 0.8879, 0.9387, 0.8788, 0.924, 0.8963, 0.9047, 0.8795, 0.9139, 0.8879, 0.9024, 0.895, 0.893, 0.8826, 0.9313, 0.7879, 0.9028, 0.7833, 0.9242, 0.7459, 0.9422, 0.7618, 0.843, 0.8984, 0.8432, 0.9096, 0.8251, 0.9015, 0.8977, 0.8017, 0.9032, 0.8022, 0.8975, 0.8207, 0.9151, 0.7519, 0.8963, 0.7692, 0.903, 0.7391, 0.8841, 0.7736, 0.8963, 0.7692, 0.9028, 0.7833, 0.9526, 0.7926, 0.96, 0.7904, 0.96, 0.8072, 0.8265, 0.9266, 0.8432, 0.9096, 0.8491, 0.9228, 0.8329, 0.937, 0.87, 0.8898, 0.8707, 0.8516, 0.8823, 0.863, 0.8799, 0.8951, 0.8046, 0.9473, 0.8327, 0.9479, 0.8174, 0.9602, 0.855, 0.8946, 0.8564, 0.8516, 0.8707, 0.8516, 0.87, 0.8898, 0.855, 0.8946, 0.8391, 0.8949, 0.8409, 0.8591, 0.8564, 0.8516, 0.826, 0.8631, 0.8409, 0.8591, 0.8391, 0.8949, 0.8257, 0.8944, 0.8104, 0.8718, 0.8142, 0.8369, 0.8259, 0.836, 0.826, 0.8631, 0.8327, 0.9479, 0.8538, 0.937, 0.851, 0.9558, 0.8327, 0.9479, 0.851, 0.9558, 0.8161, 0.9663, 0.8174, 0.9602, 0.814, 0.8887, 0.8104, 0.8718, 0.826, 0.8631, 0.8257, 0.8944, 0.9242, 0.7459, 0.9498, 0.731, 0.9422, 0.7618, 0.8265, 0.9266, 0.8139, 0.917, 0.8251, 0.9015, 0.87, 0.8898, 0.8799, 0.8951, 0.855, 0.8946, 0.9155, 0.856, 0.9387, 0.8788, 0.9139, 0.8879, 0.9047, 0.8795, 0.9476, 0.877, 0.956, 0.8543, 0.956, 0.8695, 0.9476, 0.877, 0.9387, 0.8788, 0.9456, 0.8486, 0.9456, 0.8486, 0.9387, 0.8788, 0.9307, 0.857, 0.9155, 0.856, 0.9047, 0.8795, 0.8999, 0.8667, 0.9155, 0.856, 0.8999, 0.8667, 0.9065, 0.8484, 0.9283, 0.8349, 0.9456, 0.8486, 0.9307, 0.857, 0.9307, 0.857, 0.9155, 0.856, 0.9283, 0.8349, 0.9387, 0.8788, 0.9155, 0.856, 0.9307, 0.857, 0.9456, 0.8486, 0.9479, 0.8352, 0.956, 0.8543, 0.9163, 0.8297, 0.9283, 0.8349, 0.9155, 0.856, 0.9065, 0.8484, 0.9604, 0.7588, 0.9604, 0.7827, 0.9562, 0.7904, 0.9526, 0.7757, 0.9008, 0.9101, 0.8842, 0.9065, 0.9359, 0.901, 0.9206, 0.9086, 0.8738, 0.8978, 0.8209, 0.8978, 0.8391, 0.8949, 0.855, 0.8946, 0.8919, 0.8295, 0.8912, 0.8401, 0.8823, 0.8486, 0.8892, 0.8226, 0.8832, 0.872, 0.8823, 0.8486, 0.8868, 0.8658, 0.7928, 0.9499, 0.7859, 0.952, 0.7875, 0.9322, 0.7914, 0.934, 0.7679, 0.9048, 0.7758, 0.9043, 0.769, 0.9392, 0.7679, 0.9048, 0.769, 0.9392, 0.7648, 0.9358, 0.8122, 0.7589, 0.8179, 0.7627, 0.8131, 0.7647, 0.9083, 0.8207, 0.8975, 0.8207, 0.9032, 0.8022, 0.9498, 0.731, 0.9318, 0.7319, 0.9318, 0.7288, 0.9526, 0.7274, 0.8019, 0.9142, 0.7968, 0.91, 0.8019, 0.9043, 0.8646, 0.9337, 0.8707, 0.9282, 0.8757, 0.9475, 0.868, 0.9493, 0.8104, 0.8718, 0.814, 0.8887, 0.8105, 0.8916, 0.8046, 0.8723, 0.8257, 0.8944, 0.8209, 0.8978, 0.8105, 0.8916, 0.814, 0.8887, 0.7758, 0.9318, 0.7825, 0.9305, 0.7849, 0.9361, 0.7767, 0.9408, 0.8221, 0.8978, 0.8251, 0.9015, 0.8139, 0.917, 0.7849, 0.9043, 0.7828, 0.9198, 0.7791, 0.9048, 0.7828, 0.9198, 0.7825, 0.9305, 0.7758, 0.9318, 0.7791, 0.9048, 0.7957, 0.9382, 0.8009, 0.9322, 0.8045, 0.953, 0.7967, 0.957, 0.9528, 0.7565, 0.9568, 0.7274, 0.9618, 0.7588, 0.9618, 0.7319, 0.9618, 0.7588, 0.9568, 0.7274, 0.7957, 0.9571, 0.7849, 0.9571, 0.7859, 0.952, 0.7928, 0.9499, 0.8707, 0.9282, 0.8646, 0.9337, 0.8701, 0.9209, 0.4492, 0.5023, 0.4006, 0.4325, 0.4499, 0.3766, 0.5188, 0.4755, 0.303, 0.6371, 0.3389, 0.6011, 0.4231, 0.636, 0.3379, 0.7212, 0.3253, 0.3932, 0.2402, 0.3932, 0.2225, 0.3208, 0.343, 0.3208, 0.2522, 0.6371, 0.303, 0.6371, 0.3379, 0.7212, 0.2173, 0.7212, 0.2162, 0.6011, 0.2522, 0.6371, 0.2173, 0.7212, 0.1321, 0.636, 0.1649, 0.4325, 0.1163, 0.5023, 0.04672, 0.4755, 0.1156, 0.3766, 0.7475, 0.4761, 0.6874, 0.5362, 0.6023, 0.5362, 0.5422, 0.4761, 0.5422, 0.3911, 0.6023, 0.3309, 0.6874, 0.3309, 0.7475, 0.3911, 0.46, 0.5867, 0.4492, 0.5023, 0.5188, 0.4755, 0.5341, 0.5951, 0.2162, 0.5503, 0.2162, 0.6011, 0.1321, 0.636, 0.1321, 0.5154, 0.09791, 0.89, 0.09791, 0.9066, 0.04707, 0.9066, 0.04707, 0.89, 0.1488, 0.89, 0.1488, 0.9066, 0.09791, 0.9066, 0.09791, 0.89, 0.1996, 0.89, 0.1996, 0.9066, 0.1488, 0.9066, 0.1488, 0.89, 0.2504, 0.89, 0.2504, 0.9066, 0.1996, 0.9066, 0.1996, 0.89, 0.3013, 0.89, 0.3013, 0.9066, 0.2504, 0.9066, 0.2504, 0.89, 0.3521, 0.89, 0.3521, 0.9066, 0.3013, 0.9066, 0.3013, 0.89, 0.4029, 0.89, 0.4029, 0.9066, 0.3521, 0.9066, 0.3521, 0.89, 0.4538, 0.89, 0.4538, 0.9066, 0.4029, 0.9066, 0.4029, 0.89, 0.9822, 0.01756, 0.9822, 0.2912, 0.8617, 0.2912, 0.8617, 0.01756, 0.8617, 0.01756, 0.8617, 0.2912, 0.7411, 0.2912, 0.7411, 0.01756, 0.7411, 0.01756, 0.7411, 0.2912, 0.6206, 0.2912, 0.6206, 0.01756, 0.6206, 0.01756, 0.6206, 0.2912, 0.5, 0.2912, 0.5, 0.01756, 0.5, 0.01756, 0.5, 0.2912, 0.3794, 0.2912, 0.3794, 0.01756, 0.3794, 0.01756, 0.3794, 0.2912, 0.2589, 0.2912, 0.2589, 0.01756, 0.2589, 0.01756, 0.2589, 0.2912, 0.1383, 0.2912, 0.1383, 0.01756, 0.1383, 0.01756, 0.1383, 0.2912, 0.01777, 0.2912, 0.01777, 0.01756, 0.1163, 0.5023, 0.1055, 0.5867, 0.03145, 0.5951, 0.04672, 0.4755, 0.3389, 0.6011, 0.3389, 0.5503, 0.4231, 0.5154, 0.4231, 0.636, 0.4305, 0.6664, 0.46, 0.5867, 0.5341, 0.5951, 0.4923, 0.7082, 0.3389, 0.5503, 0.303, 0.5143, 0.3379, 0.4302, 0.4231, 0.5154, 0.2402, 0.3932, 0.1649, 0.4325, 0.1156, 0.3766, 0.2225, 0.3208, 0.303, 0.5143, 0.2522, 0.5143, 0.2173, 0.4302, 0.3379, 0.4302, 0.2522, 0.5143, 0.2162, 0.5503, 0.1321, 0.5154, 0.2173, 0.4302, 0.4006, 0.4325, 0.3253, 0.3932, 0.343, 0.3208, 0.4499, 0.3766, 0.4538, 0.7905, 0.4538, 0.89, 0.4029, 0.89, 0.4029, 0.7905, 0.4029, 0.7905, 0.4029, 0.89, 0.3521, 0.89, 0.3521, 0.7905, 0.3521, 0.7905, 0.3521, 0.89, 0.3013, 0.89, 0.3013, 0.7905, 0.3013, 0.7905, 0.3013, 0.89, 0.2504, 0.89, 0.2504, 0.7905, 0.2504, 0.7905, 0.2504, 0.89, 0.1996, 0.89, 0.1996, 0.7905, 0.1996, 0.7905, 0.1996, 0.89, 0.1488, 0.89, 0.1488, 0.7905, 0.1488, 0.7905, 0.1488, 0.89, 0.09791, 0.89, 0.09791, 0.7905, 0.09791, 0.7905, 0.09791, 0.89, 0.04707, 0.89, 0.04707, 0.7905])
me_cylinder_003.materials.append(mat_cabeca1)
me_cylinder_003.use_remesh_preserve_volume = False
me_cylinder_003.use_remesh_preserve_attributes = False
me_cylinder_003.use_mirror_vertex_groups = False
me_cylinder_003.update()
me_cube_011 = bpy.data.meshes.new('Cube.011')
me_cube_011.from_pydata([(-0.6065, -0.1683, 1.127), (-0.7396, -0.3015, 2.219), (-0.6065, 0.2546, 1.127), (-0.7396, 0.4783, 2.219), (-0.1685, 0.3877, 1.045), (-0.1685, 0.4783, 2.219), (-0.1685, -0.3015, 1.045), (-0.1685, -0.3015, 2.219), (-0.7396, 0.3877, 1.045), (-0.7396, -0.3015, 1.045), (-0.2964, 0.2546, 0.3988), (-0.2964, 0.2546, 1.127), (-0.2964, -0.1683, 1.127), (-0.2964, -0.1683, 0.3988), (-0.6065, 0.2546, 0.3988), (-0.6065, -0.1683, 0.3988), (-0.2017, 0.3836, 0.4231), (-0.2017, -0.2974, 0.4231), (-0.7011, 0.3836, 0.4231), (-0.7011, -0.2974, 0.4231), (-0.1687, 0.4286, -0.00141), (-0.1687, -0.7345, -0.00141), (-0.7341, 0.4286, -0.00141), (-0.7341, -0.7345, -0.00141), (-0.7396, -0.3015, 1.474), (-0.7396, 0.3877, 1.474), (-0.1685, -0.3015, 1.474), (-0.1685, 0.3877, 1.474), (-0.7341, -0.7808, 0.04042), (-0.1687, -0.7808, 0.04042), (-0.7341, 0.4286, 0.04042), (-0.1687, 0.4286, 0.04042), (-0.2964, -0.1848, 0.8696), (-0.2964, 0.2142, 0.7503), (-0.6065, -0.1848, 0.8696), (-0.6065, 0.2142, 0.7503), (-0.6396, -0.2135, 0.4555), (-0.2632, -0.2135, 0.4555), (-0.6396, 0.2998, 0.4555), (-0.2632, 0.2998, 0.4555), (-0.6554, 0.2989, 1.026), (-0.6554, -0.2126, 1.026), (-0.2501, 0.2989, 1.026), (-0.2501, -0.2126, 1.026), (-0.7396, -0.3015, 1.713), (-0.7396, 0.4681, 1.713), (-0.1685, -0.3015, 1.713), (-0.1685, 0.4681, 1.713), (-0.2964, 0.2546, 0.9072), (-0.2964, -0.1683, 0.9433), (-0.6065, -0.1683, 0.9433), (-0.6065, 0.2546, 0.9072), (-0.2964, -0.1683, 0.8222), (-0.6065, -0.1683, 0.8222), (-0.6065, 0.2546, 0.703), (-0.2964, 0.2546, 0.703), (0.6123, -0.1683, 1.127), (0.7454, -0.3015, 2.219), (0.6123, 0.2546, 1.127), (0.7454, 0.4783, 2.219), (0.1743, 0.3877, 1.045), (0.1743, 0.4783, 2.219), (0.1743, -0.3015, 1.045), (0.1743, -0.3015, 2.219), (0.7454, 0.3877, 1.045), (0.7454, -0.3015, 1.045), (0.3022, 0.2546, 0.3988), (0.3022, 0.2546, 1.127), (0.3022, -0.1683, 1.127), (0.3022, -0.1683, 0.3988), (0.6123, 0.2546, 0.3988), (0.6123, -0.1683, 0.3988), (0.2075, 0.3836, 0.4231), (0.2075, -0.2974, 0.4231), (0.7069, 0.3836, 0.4231), (0.7069, -0.2974, 0.4231), (0.1745, 0.4286, -0.00141), (0.1745, -0.7345, -0.00141), (0.7399, 0.4286, -0.00141), (0.7399, -0.7345, -0.00141), (0.002909, 0.447, 2.219), (0.002909, -0.3015, 2.219), (0.7454, -0.3015, 1.474), (0.7454, 0.3877, 1.474), (0.1743, -0.3015, 1.474), (0.1743, 0.3877, 1.474), (0.002909, -0.3015, 1.474), (0.002909, 0.3565, 1.474), (0.7399, -0.7808, 0.04042), (0.1745, -0.7808, 0.04042), (0.7399, 0.4286, 0.04042), (0.1745, 0.4286, 0.04042), (0.3022, -0.1848, 0.8696), (0.3022, 0.2142, 0.7503), (0.6123, -0.1848, 0.8696), (0.6123, 0.2142, 0.7503), (0.6454, -0.2135, 0.4555), (0.269, -0.2135, 0.4555), (0.6454, 0.2998, 0.4555), (0.269, 0.2998, 0.4555), (0.6612, 0.2989, 1.026), (0.6612, -0.2126, 1.026), (0.2559, 0.2989, 1.026), (0.2559, -0.2126, 1.026), (0.7454, -0.3015, 1.713), (0.7454, 0.4681, 1.713), (0.1743, -0.3015, 1.713), (0.1743, 0.4681, 1.713), (0.002909, -0.3015, 1.713), (0.002909, 0.4369, 1.713), (0.3022, 0.2546, 0.9072), (0.3022, -0.1683, 0.9433), (0.6123, -0.1683, 0.9433), (0.6123, 0.2546, 0.9072), (0.3022, -0.1683, 0.8222), (0.6123, -0.1683, 0.8222), (0.6123, 0.2546, 0.703), (0.3022, 0.2546, 0.703)], [], [(44, 1, 3, 45), (46, 7, 1, 44), (5, 3, 1, 7), (15, 14, 38, 36), (45, 3, 5, 47), (40, 41, 9, 8), (42, 40, 8, 4), (41, 43, 6, 9), (43, 42, 4, 6), (38, 39, 16, 18), (55, 52, 13, 10), (52, 53, 15, 13), (53, 54, 14, 15), (29, 28, 23, 21), (39, 37, 17, 16), (37, 36, 19, 17), (36, 38, 18, 19), (22, 20, 21, 23), (28, 30, 22, 23), (30, 31, 20, 22), (31, 29, 21, 20), (5, 7, 81, 80), (6, 4, 27, 26), (47, 5, 80, 109), (86, 26, 27, 87), (46, 26, 86, 108), (8, 25, 27, 4), (6, 26, 24, 9), (9, 24, 25, 8), (16, 17, 29, 31), (18, 16, 31, 30), (19, 18, 30, 28), (17, 19, 28, 29), (51, 48, 33, 35), (50, 51, 35, 34), (49, 50, 34, 32), (48, 49, 32, 33), (7, 46, 108, 81), (14, 10, 39, 38), (10, 13, 37, 39), (13, 15, 36, 37), (12, 11, 42, 43), (0, 12, 43, 41), (11, 2, 40, 42), (2, 0, 41, 40), (54, 55, 10, 14), (27, 47, 109, 87), (25, 45, 47, 27), (26, 46, 44, 24), (24, 44, 45, 25), (11, 12, 49, 48), (12, 0, 50, 49), (0, 2, 51, 50), (2, 11, 48, 51), (35, 33, 55, 54), (34, 35, 54, 53), (32, 34, 53, 52), (33, 32, 52, 55), (104, 105, 59, 57), (106, 104, 57, 63), (61, 63, 57, 59), (71, 96, 98, 70), (105, 107, 61, 59), (100, 64, 65, 101), (102, 60, 64, 100), (101, 65, 62, 103), (103, 62, 60, 102), (98, 74, 72, 99), (117, 66, 69, 114), (114, 69, 71, 115), (115, 71, 70, 116), (89, 77, 79, 88), (99, 72, 73, 97), (97, 73, 75, 96), (96, 75, 74, 98), (78, 79, 77, 76), (88, 79, 78, 90), (90, 78, 76, 91), (91, 76, 77, 89), (61, 80, 81, 63), (62, 84, 85, 60), (107, 109, 80, 61), (86, 87, 85, 84), (106, 108, 86, 84), (64, 60, 85, 83), (62, 65, 82, 84), (65, 64, 83, 82), (72, 91, 89, 73), (74, 90, 91, 72), (75, 88, 90, 74), (73, 89, 88, 75), (113, 95, 93, 110), (112, 94, 95, 113), (111, 92, 94, 112), (110, 93, 92, 111), (63, 81, 108, 106), (70, 98, 99, 66), (66, 99, 97, 69), (69, 97, 96, 71), (68, 103, 102, 67), (56, 101, 103, 68), (67, 102, 100, 58), (58, 100, 101, 56), (116, 70, 66, 117), (85, 87, 109, 107), (83, 85, 107, 105), (84, 82, 104, 106), (82, 83, 105, 104), (67, 110, 111, 68), (68, 111, 112, 56), (56, 112, 113, 58), (58, 113, 110, 67), (95, 116, 117, 93), (94, 115, 116, 95), (92, 114, 115, 94), (93, 117, 114, 92)])
_uv = me_cube_011.uv_layers.new(name='UVMap')
_uv.uv.foreach_set('vector', [0.1803, 0.2901, 0.1801, 0.3203, 0.01972, 0.3026, 0.02514, 0.2726, 0.2985, 0.2796, 0.2997, 0.3096, 0.1801, 0.3203, 0.1803, 0.2901, 0.303, 0.5073, 0.1857, 0.5073, 0.1857, 0.3472, 0.303, 0.3472, 0.2372, 0.7326, 0.1683, 0.8111, 0.1498, 0.8089, 0.2317, 0.7166, 0.9615, 0.2731, 0.9616, 0.3035, 0.8443, 0.3036, 0.8443, 0.2733, 0.0792, 0.1551, 0.1789, 0.1804, 0.1816, 0.2008, 0.05764, 0.1676, 0.8607, 0.1473, 0.9439, 0.1471, 0.9612, 0.1657, 0.844, 0.166, 0.1789, 0.1804, 0.2507, 0.1512, 0.2662, 0.1632, 0.1816, 0.2008, 0.2507, 0.1512, 0.2569, 0.04035, 0.2822, 0.01823, 0.2662, 0.1632, 0.3034, 0.9017, 0.2261, 0.9017, 0.2135, 0.8832, 0.316, 0.8832, 0.6202, 0.8166, 0.7069, 0.8198, 0.7067, 0.7578, 0.6217, 0.7563, 0.7069, 0.8198, 0.7679, 0.8218, 0.7685, 0.7575, 0.7067, 0.7578, 0.7679, 0.8218, 0.8626, 0.818, 0.8607, 0.7562, 0.7685, 0.7575, 0.2983, 0.6142, 0.2459, 0.6066, 0.239, 0.5998, 0.3061, 0.6069, 0.3924, 0.8086, 0.3113, 0.7146, 0.3159, 0.6971, 0.4175, 0.8131, 0.3113, 0.7146, 0.2317, 0.7166, 0.2287, 0.6964, 0.3159, 0.6971, 0.2317, 0.7166, 0.1498, 0.8089, 0.1206, 0.8131, 0.2287, 0.6964, 0.7216, 0.544, 0.7216, 0.6601, 0.4827, 0.6601, 0.4827, 0.544, 0.2459, 0.6066, 0.02562, 0.7285, 0.02127, 0.7207, 0.239, 0.5998, 0.3228, 0.8041, 0.2067, 0.8041, 0.2067, 0.7955, 0.3228, 0.7955, 0.5188, 0.7337, 0.2983, 0.6142, 0.3061, 0.6069, 0.5231, 0.7259, 0.303, 0.5073, 0.303, 0.3472, 0.3382, 0.3472, 0.3382, 0.5009, 0.2662, 0.1632, 0.2822, 0.01823, 0.3016, 0.01995, 0.2898, 0.1821, 0.8443, 0.2733, 0.8443, 0.3036, 0.8084, 0.3031, 0.8084, 0.2726, 0.333, 0.1823, 0.2898, 0.1821, 0.3016, 0.01995, 0.333, 0.02714, 0.2985, 0.2796, 0.2898, 0.1821, 0.333, 0.1823, 0.333, 0.2789, 0.9612, 0.1657, 0.9613, 0.1872, 0.844, 0.1875, 0.844, 0.166, 0.2662, 0.1632, 0.2898, 0.1821, 0.1815, 0.2178, 0.1816, 0.2008, 0.1816, 0.2008, 0.1815, 0.2178, 0.05294, 0.1881, 0.05764, 0.1676, 0.4175, 0.8131, 0.3159, 0.6971, 0.2983, 0.6142, 0.5188, 0.7337, 0.316, 0.8832, 0.2135, 0.8832, 0.2067, 0.8041, 0.3228, 0.8041, 0.2287, 0.6964, 0.1206, 0.8131, 0.02562, 0.7285, 0.2459, 0.6066, 0.3159, 0.6971, 0.2287, 0.6964, 0.2459, 0.6066, 0.2983, 0.6142, 0.8634, 0.8398, 0.9214, 0.836, 0.9209, 0.8276, 0.8578, 0.8297, 0.7676, 0.8451, 0.8634, 0.8398, 0.8578, 0.8297, 0.7662, 0.8306, 0.7062, 0.8444, 0.7676, 0.8451, 0.7662, 0.8306, 0.7083, 0.83, 0.6193, 0.8334, 0.7062, 0.8444, 0.7083, 0.83, 0.6277, 0.8262, 0.2997, 0.3096, 0.2985, 0.2796, 0.333, 0.2789, 0.333, 0.3084, 0.2966, 0.9166, 0.2329, 0.9166, 0.2261, 0.9017, 0.3034, 0.9017, 0.3729, 0.8106, 0.3054, 0.7311, 0.3113, 0.7146, 0.3924, 0.8086, 0.3054, 0.7311, 0.2372, 0.7326, 0.2317, 0.7166, 0.3113, 0.7146, 0.8099, 0.5486, 0.8967, 0.548, 0.906, 0.5706, 0.801, 0.5713, 0.7643, 0.5041, 0.8099, 0.5486, 0.801, 0.5713, 0.7414, 0.5132, 0.8099, 0.3727, 0.7643, 0.4172, 0.7414, 0.4081, 0.801, 0.35, 0.7643, 0.4172, 0.7643, 0.5041, 0.7414, 0.5132, 0.7414, 0.4081, 0.8626, 0.818, 0.9206, 0.8148, 0.9206, 0.7562, 0.8607, 0.7562, 0.844, 0.1875, 0.8443, 0.2733, 0.8084, 0.2726, 0.8084, 0.1864, 0.9613, 0.1872, 0.9615, 0.2731, 0.8443, 0.2733, 0.844, 0.1875, 0.2898, 0.1821, 0.2985, 0.2796, 0.1803, 0.2901, 0.1815, 0.2178, 0.1815, 0.2178, 0.1803, 0.2901, 0.02514, 0.2726, 0.05294, 0.1881, 0.6164, 0.9032, 0.7041, 0.9067, 0.7062, 0.8444, 0.6193, 0.8334, 0.7041, 0.9067, 0.7681, 0.9087, 0.7676, 0.8451, 0.7062, 0.8444, 0.7681, 0.9087, 0.8608, 0.9088, 0.8634, 0.8398, 0.7676, 0.8451, 0.8608, 0.9088, 0.9255, 0.9065, 0.9214, 0.836, 0.8634, 0.8398, 0.8578, 0.8297, 0.9209, 0.8276, 0.9206, 0.8148, 0.8626, 0.818, 0.7662, 0.8306, 0.8578, 0.8297, 0.8626, 0.818, 0.7679, 0.8218, 0.7083, 0.83, 0.7662, 0.8306, 0.7679, 0.8218, 0.7069, 0.8198, 0.6277, 0.8262, 0.7083, 0.83, 0.7069, 0.8198, 0.6202, 0.8166, 0.4856, 0.2901, 0.6408, 0.2726, 0.6463, 0.3026, 0.4859, 0.3203, 0.3675, 0.2796, 0.4856, 0.2901, 0.4859, 0.3203, 0.3663, 0.3096, 0.3734, 0.5073, 0.3734, 0.3472, 0.4907, 0.3472, 0.4907, 0.5073, 0.2372, 0.7326, 0.2317, 0.7166, 0.1498, 0.8089, 0.1683, 0.8111, 0.6553, 0.2731, 0.7725, 0.2733, 0.7726, 0.3036, 0.6553, 0.3035, 0.5868, 0.1551, 0.6084, 0.1676, 0.4844, 0.2008, 0.4871, 0.1804, 0.7562, 0.1473, 0.7729, 0.166, 0.6556, 0.1657, 0.673, 0.1471, 0.4871, 0.1804, 0.4844, 0.2008, 0.3998, 0.1632, 0.4153, 0.1512, 0.4153, 0.1512, 0.3998, 0.1632, 0.3838, 0.01823, 0.4091, 0.04035, 0.2261, 0.9023, 0.2135, 0.8838, 0.316, 0.8838, 0.3034, 0.9023, 0.6202, 0.8166, 0.6218, 0.7563, 0.7068, 0.7579, 0.707, 0.8199, 0.707, 0.8199, 0.7068, 0.7579, 0.7686, 0.7576, 0.7679, 0.8219, 0.7679, 0.8219, 0.7686, 0.7576, 0.8609, 0.7564, 0.8626, 0.8182, 0.2983, 0.6142, 0.3061, 0.6069, 0.239, 0.5998, 0.2459, 0.6066, 0.3924, 0.8086, 0.4175, 0.8131, 0.3159, 0.6971, 0.3113, 0.7146, 0.3113, 0.7146, 0.3159, 0.6971, 0.2287, 0.6964, 0.2317, 0.7166, 0.2317, 0.7166, 0.2287, 0.6964, 0.1206, 0.8131, 0.1498, 0.8089, 0.7216, 0.6601, 0.4827, 0.6601, 0.4827, 0.544, 0.7216, 0.544, 0.2459, 0.6066, 0.239, 0.5998, 0.02127, 0.7207, 0.02562, 0.7285, 0.2067, 0.8047, 0.2067, 0.7961, 0.3228, 0.7961, 0.3228, 0.8047, 0.5188, 0.7337, 0.5231, 0.7259, 0.3061, 0.6069, 0.2983, 0.6142, 0.3734, 0.5073, 0.3382, 0.5009, 0.3382, 0.3472, 0.3734, 0.3472, 0.3998, 0.1632, 0.3761, 0.1821, 0.3644, 0.01995, 0.3838, 0.01823, 0.7725, 0.2733, 0.8084, 0.2726, 0.8084, 0.3031, 0.7726, 0.3036, 0.333, 0.1823, 0.333, 0.02714, 0.3644, 0.01995, 0.3761, 0.1821, 0.3675, 0.2796, 0.333, 0.2789, 0.333, 0.1823, 0.3761, 0.1821, 0.6556, 0.1657, 0.7729, 0.166, 0.7728, 0.1875, 0.6556, 0.1872, 0.3998, 0.1632, 0.4844, 0.2008, 0.4845, 0.2178, 0.3761, 0.1821, 0.4844, 0.2008, 0.6084, 0.1676, 0.6131, 0.1881, 0.4845, 0.2178, 0.4175, 0.8131, 0.5188, 0.7337, 0.2983, 0.6142, 0.3159, 0.6971, 0.2135, 0.8838, 0.2067, 0.8047, 0.3228, 0.8047, 0.316, 0.8838, 0.2287, 0.6964, 0.2459, 0.6066, 0.02562, 0.7285, 0.1206, 0.8131, 0.3159, 0.6971, 0.2983, 0.6142, 0.2459, 0.6066, 0.2287, 0.6964, 0.8635, 0.84, 0.8579, 0.8299, 0.921, 0.8279, 0.9214, 0.8363, 0.7676, 0.8453, 0.7663, 0.8307, 0.8579, 0.8299, 0.8635, 0.84, 0.7062, 0.8445, 0.7084, 0.8301, 0.7663, 0.8307, 0.7676, 0.8453, 0.6194, 0.8334, 0.6278, 0.8262, 0.7084, 0.8301, 0.7062, 0.8445, 0.3663, 0.3096, 0.333, 0.3084, 0.333, 0.2789, 0.3675, 0.2796, 0.2329, 0.9172, 0.2261, 0.9023, 0.3034, 0.9023, 0.2966, 0.9172, 0.3729, 0.8106, 0.3924, 0.8086, 0.3113, 0.7146, 0.3054, 0.7311, 0.3054, 0.7311, 0.3113, 0.7146, 0.2317, 0.7166, 0.2372, 0.7326, 0.8099, 0.5486, 0.801, 0.5713, 0.906, 0.5706, 0.8967, 0.548, 0.7643, 0.5041, 0.7414, 0.5132, 0.801, 0.5713, 0.8099, 0.5486, 0.8099, 0.3727, 0.801, 0.35, 0.7414, 0.4081, 0.7643, 0.4172, 0.7643, 0.4172, 0.7414, 0.4081, 0.7414, 0.5132, 0.7643, 0.5041, 0.8626, 0.8182, 0.8609, 0.7564, 0.9207, 0.7564, 0.9206, 0.8151, 0.7728, 0.1875, 0.8084, 0.1864, 0.8084, 0.2726, 0.7725, 0.2733, 0.6556, 0.1872, 0.7728, 0.1875, 0.7725, 0.2733, 0.6553, 0.2731, 0.3761, 0.1821, 0.4845, 0.2178, 0.4856, 0.2901, 0.3675, 0.2796, 0.4845, 0.2178, 0.6131, 0.1881, 0.6408, 0.2726, 0.4856, 0.2901, 0.6164, 0.9032, 0.6194, 0.8334, 0.7062, 0.8445, 0.7041, 0.9068, 0.7041, 0.9068, 0.7062, 0.8445, 0.7676, 0.8453, 0.7681, 0.9088, 0.7681, 0.9088, 0.7676, 0.8453, 0.8635, 0.84, 0.8608, 0.909, 0.8608, 0.909, 0.8635, 0.84, 0.9214, 0.8363, 0.9255, 0.9068, 0.8579, 0.8299, 0.8626, 0.8182, 0.9206, 0.8151, 0.921, 0.8279, 0.7663, 0.8307, 0.7679, 0.8219, 0.8626, 0.8182, 0.8579, 0.8299, 0.7084, 0.8301, 0.707, 0.8199, 0.7679, 0.8219, 0.7663, 0.8307, 0.6278, 0.8262, 0.6202, 0.8166, 0.707, 0.8199, 0.7084, 0.8301])
me_cube_011.materials.append(mat_pernas1)
me_cube_011.use_remesh_preserve_volume = False
me_cube_011.use_remesh_preserve_attributes = False
me_cube_011.use_mirror_vertex_groups = False
me_cube_011.update()
me_cube_042 = bpy.data.meshes.new('Cube.042')
me_cube_042.from_pydata([(-1.0, -1.009, -0.1133), (-1.0, -1.009, 0.1133), (0.8607, -0.9267, -0.1133), (0.8607, -0.9267, 0.1133), (-1.0, 0.0, -0.1133), (-1.0, 0.0, 0.1133), (0.8607, 0.0, -0.1133), (0.8607, 0.0, 0.1133), (-0.9278, -1.01, -1.487), (-0.9278, -1.01, -0.08045), (-0.9278, -0.861, -1.487), (-0.9278, -0.861, -0.08045), (-0.7557, -1.01, -1.487), (-0.6588, -1.01, -0.08045), (-0.7557, -0.861, -1.487), (-0.6588, -0.861, -0.08045), (0.7315, -0.9269, -1.487), (0.8647, -0.9269, 2.16), (0.7315, -0.7783, -1.487), (0.911, -0.7783, 2.122), (0.9036, -0.9269, -1.487), (1.134, -0.9269, 2.16), (0.9036, -0.7783, -1.487), (1.066, -0.7783, 2.134), (0.6687, -0.9269, 1.41), (0.7368, -0.7783, 1.466), (0.8802, -0.7783, 1.466), (0.9252, -0.9269, 1.41), (0.6002, -0.7783, -0.09849), (0.8316, -0.7783, -0.09849), (0.8316, -0.9269, -0.09849), (0.6002, -0.9269, -0.09849), (0.7436, -0.9269, 1.785), (0.7977, -0.7783, 1.771), (0.9524, -0.7783, 1.8), (1.006, -0.9269, 1.785), (0.8175, -0.7783, -1.487), (0.9992, -0.7783, 2.169), (0.8175, -0.9269, -1.487), (0.9992, -0.9269, 2.233), (0.797, -0.9269, 1.41), (0.797, -0.7783, 1.466), (0.7159, -0.7783, -0.09849), (0.7159, -0.9269, -0.09849), (0.875, -0.9269, 1.785), (0.6305, -0.9269, 0.6556), (0.6305, -0.7783, 0.6556), (0.8744, -0.7783, 0.6556), (0.8744, -0.9269, 0.6556), (0.7524, -0.7783, 0.6556), (0.7524, -0.9269, 0.6556), (0.6258, -0.7783, -0.7926), (0.8275, -0.7783, -0.7926), (0.8275, -0.9269, -0.7926), (0.6258, -0.9269, -0.7926), (0.7267, -0.9269, -0.7926), (0.7267, -0.7783, -0.7926), (0.9992, -0.7783, 2.233), (1.134, -0.7783, 2.16), (0.7436, -0.7783, 1.785), (0.6687, -0.7783, 1.41), (1.006, -0.7783, 1.785), (0.9252, -0.7783, 1.41), (0.797, -0.7783, 1.41), (0.8647, -0.7783, 2.16), (0.9524, 0.0, 1.8), (0.7977, 0.0, 1.771), (0.797, 0.0, 1.466), (0.9992, 0.0, 2.169), (1.066, 0.0, 2.134), (0.7368, 0.0, 1.466), (0.8802, 0.0, 1.466), (0.911, 0.0, 2.122)], [], [(6, 7, 3, 2), (2, 3, 1, 0), (4, 6, 2, 0), (7, 5, 1, 3), (0, 1, 5, 4), (8, 9, 11, 10), (10, 11, 15, 14), (14, 15, 13, 12), (12, 13, 9, 8), (10, 14, 12, 8), (15, 11, 9, 13), (32, 17, 64, 59), (33, 19, 72, 66), (61, 58, 21, 35), (44, 39, 17, 32), (36, 22, 20, 38), (57, 64, 17, 39), (50, 40, 24, 45), (47, 62, 27, 48), (49, 63, 62, 47), (45, 24, 60, 46), (54, 31, 28, 51), (56, 42, 29, 52), (52, 29, 30, 53), (55, 43, 31, 54), (40, 44, 32, 24), (62, 61, 35, 27), (19, 37, 68, 72), (24, 32, 59, 60), (25, 33, 66, 70), (27, 35, 44, 40), (53, 30, 43, 55), (51, 28, 42, 56), (46, 60, 63, 49), (48, 27, 40, 50), (58, 57, 39, 21), (18, 36, 38, 16), (35, 21, 39, 44), (26, 41, 67, 71), (30, 48, 50, 43), (28, 46, 49, 42), (31, 45, 46, 28), (42, 49, 47, 29), (29, 47, 48, 30), (43, 50, 45, 31), (18, 51, 56, 36), (20, 53, 55, 38), (38, 55, 54, 16), (22, 52, 53, 20), (36, 56, 52, 22), (16, 54, 51, 18), (23, 37, 57, 58), (33, 25, 60, 59), (26, 34, 61, 62), (41, 26, 62, 63), (19, 33, 59, 64), (34, 23, 58, 61), (37, 19, 64, 57), (25, 41, 63, 60), (34, 26, 71, 65), (37, 23, 69, 68), (41, 25, 70, 67), (23, 34, 65, 69)])
me_cube_042.use_remesh_preserve_volume = False
me_cube_042.use_remesh_preserve_attributes = False
me_cube_042.use_mirror_vertex_groups = False
me_cube_042.update()
me_sphere = bpy.data.meshes.new('Sphere')
me_sphere.from_pydata([(0.06108, 1.107, 0.9715), (0.06108, 1.65, 0.5609), (0.06108, 1.849, -3.849e-08), (0.06108, 1.65, -0.5609), (0.06108, 1.107, -0.9715), (0.06108, 0.3645, -1.122), (0.06108, 0.3645, 1.122), (0.7037, 0.7356, 0.9715), (1.174, 1.007, 0.5609), (1.346, 1.107, -3.849e-08), (1.174, 1.007, -0.5609), (0.7037, 0.7356, -0.9715), (0.7037, -0.006483, 0.9715), (1.174, -0.2781, 0.5609), (1.346, -0.3775, -3.849e-08), (1.174, -0.2781, -0.5609), (0.7037, -0.006484, -0.9715), (0.06108, -0.3775, 0.9715), (0.06108, -0.9207, 0.5609), (0.06108, -1.12, -3.849e-08), (0.06108, -0.9207, -0.5609), (0.06108, -0.3775, -0.9715), (-0.5816, -0.006483, 0.9715), (-1.052, -0.2781, 0.5609), (-1.224, -0.3775, -3.849e-08), (-1.052, -0.2781, -0.5609), (-0.5816, -0.006483, -0.9715), (-0.5816, 0.7356, 0.9715), (-1.052, 1.007, 0.5609), (-1.224, 1.107, -3.849e-08), (-1.052, 1.007, -0.5609), (-0.5816, 0.7356, -0.9715)], [], [(3, 2, 9, 10), (1, 0, 7, 8), (4, 3, 10, 11), (2, 1, 8, 9), (0, 6, 7), (5, 4, 11), (11, 10, 15, 16), (9, 8, 13, 14), (7, 6, 12), (5, 11, 16), (10, 9, 14, 15), (8, 7, 12, 13), (16, 15, 20, 21), (14, 13, 18, 19), (12, 6, 17), (5, 16, 21), (15, 14, 19, 20), (13, 12, 17, 18), (21, 20, 25, 26), (19, 18, 23, 24), (17, 6, 22), (5, 21, 26), (20, 19, 24, 25), (18, 17, 22, 23), (24, 23, 28, 29), (22, 6, 27), (5, 26, 31), (25, 24, 29, 30), (23, 22, 27, 28), (26, 25, 30, 31), (27, 6, 0), (5, 31, 4), (30, 29, 2, 3), (28, 27, 0, 1), (31, 30, 3, 4), (29, 28, 1, 2)])
me_sphere.polygons.foreach_set('use_smooth', [True] * 36)
me_sphere.materials.append(mat_cabeca1)
me_sphere.use_remesh_preserve_volume = False
me_sphere.use_remesh_preserve_attributes = False
me_sphere.use_mirror_vertex_groups = False
me_sphere.update()
arm_armature = bpy.data.armatures.new('Armature')  # bones are not reproduced
arm_armature_001 = bpy.data.armatures.new('Armature.001')  # bones are not reproduced

# ---- objects
ob_lamp = bpy.data.objects.new('Lamp', light_lamp)
ob_armature = bpy.data.objects.new('Armature', arm_armature)
ob_corpo1 = bpy.data.objects.new('corpo1', me_cube_010)
ob_cabeca1 = bpy.data.objects.new('cabeca1', me_cylinder_003)
ob_armature_001 = bpy.data.objects.new('Armature.001', arm_armature_001)
ob_pernas1 = bpy.data.objects.new('pernas1', me_cube_011)
ob_camera_002 = bpy.data.objects.new('Camera.002', cam_camera_002)
ob_camera_001 = bpy.data.objects.new('Camera.001', cam_camera_001)
ob_camera = bpy.data.objects.new('Camera', cam_camera)
ob_cube_004 = bpy.data.objects.new('Cube.004', me_cube_042)
ob_sphere_001 = bpy.data.objects.new('Sphere.001', me_sphere)
ob_sphere = bpy.data.objects.new('Sphere', me_sphere)

# ---- transforms, parenting, visibility, modifiers, constraints
ob_lamp.location = (3.736, -2.536, 5.904)
ob_lamp.rotation_euler = (0.0, 0.7854, -0.7854)
ob_lamp.lock_rotations_4d = False
ob_lamp.empty_display_type = 'ARROWS'
ob_lamp.color = (0.0, 0.0, 0.0, 0.0)
ob_lamp.lineart.crease_threshold = 0.0
ob_armature.location = (0.002894, -6.145e-08, -0.6567)
ob_armature.show_in_front = True
ob_armature.lineart.crease_threshold = 0.0
ob_corpo1.parent = ob_armature
ob_corpo1.matrix_parent_inverse = Matrix(((1.0, 0.0, 0.0, 0.0), (0.0, 1.0, 0.0, 0.0), (0.0, 0.0, 1.0, 1.173), (0.0, 0.0, 0.0, 1.0)))
ob_corpo1.location = (0.0, 1.11e-16, 0.0)
ob_corpo1.scale = (0.03062, 0.03062, 0.03062)
ob_corpo1.lineart.crease_threshold = 0.0
_vg = ob_corpo1.vertex_groups.new(name='spine')
for _i, _w in zip([72, 73, 76, 77, 78, 79, 89, 90, 93, 94, 97, 98, 99, 100, 101, 102, 103, 104, 110, 111, 119], [0.9181, 0.9165, 0.8216, 0.8201, 0.0792, 0.06335, 0.9174, 0.9157, 0.9641, 0.9719, 0.8205, 0.8189, 0.8807, 0.8805, 0.07915, 0.06257, 0.07266, 0.08452, 0.001448, 0.01296, 0.001788]): _vg.add([_i], _w, 'REPLACE')
_vg = ob_corpo1.vertex_groups.new(name='chest')
for _i, _w in zip([74, 75, 78, 79, 81, 82, 83, 84, 85, 86, 87, 88, 91, 92, 95, 96, 99, 100, 101, 102, 103, 104, 106, 107, 108, 109, 110, 111, 112, 113, 114, 115, 116, 117, 118, 119], [0.01583, 0.07732, 0.05094, 0.05534, 0.04567, 0.1692, 0.03712, 0.09725, 0.01998, 0.0179, 0.0776, 0.08512, 0.01595, 0.07706, 0.4421, 0.1245, 0.07596, 0.06459, 0.05096, 0.05471, 0.7525, 0.6348, 0.04522, 0.05061, 0.03724, 0.09692, 0.6812, 0.2214, 0.02012, 0.01803, 0.07728, 0.08483, 0.5555, 0.1559, 0.6263, 0.1817]): _vg.add([_i], _w, 'REPLACE')
_vg = ob_corpo1.vertex_groups.new(name='shoulder.L')
for _i, _w in zip([37, 41, 43, 66, 67, 68, 69, 70, 71, 74, 75, 80, 81, 82, 83, 84, 85, 86, 87, 88, 89, 90, 91, 92, 95, 96, 97, 98, 100, 101, 102, 103, 104, 105, 106, 107, 108, 109, 110, 111, 112, 113, 114, 115, 116, 117, 118, 119], [0.05008, 0.6592, 0.2026, 0.04861, 0.05944, 0.6001, 0.5372, 0.477, 0.4677, 0.09234, 0.0756, 0.1263, 0.09803, 0.6429, 0.05613, 0.04028, 0.05016, 0.07608, 0.05069, 0.06692, 0.06696, 0.06646, 0.9352, 0.8828, 0.3721, 0.7027, 0.1546, 0.1565, 0.01582, 0.8612, 0.8755, 0.09449, 0.1929, 0.9473, 0.9182, 0.8187, 0.9201, 0.8583, 0.1789, 0.6283, 0.9342, 0.9348, 0.882, 0.8728, 0.2827, 0.6811, 0.2263, 0.6674]): _vg.add([_i], _w, 'REPLACE')
_vg = ob_corpo1.vertex_groups.new(name='upper_arm.L')
for _i, _w in zip([37, 39, 41, 43, 52, 53, 54, 55, 60, 61, 62, 63, 64, 65, 66, 67, 68, 69, 70, 71], [0.9497, 0.9806, 0.3404, 0.7971, 0.1729, 0.1237, 0.1084, 0.1625, 0.8817, 0.9275, 0.9328, 0.8872, 0.99, 0.9957, 0.9482, 0.9364, 0.3994, 0.462, 0.5217, 0.5306]): _vg.add([_i], _w, 'REPLACE')
_vg = ob_corpo1.vertex_groups.new(name='forearm.L')
for _i, _w in zip([36, 38, 40, 42, 44, 45, 46, 47, 48, 49, 50, 51, 52, 53, 54, 55, 56, 57, 58, 59, 60, 61, 62, 63], [0.2503, 0.7578, 0.7487, 0.5235, 0.97, 0.932, 0.9554, 0.968, 0.2798, 0.1233, 0.2324, 0.2707, 0.8268, 0.8762, 0.8914, 0.837, 0.9921, 0.9932, 0.9867, 0.9844, 0.1179, 0.07246, 0.06579, 0.1109]): _vg.add([_i], _w, 'REPLACE')
_vg = ob_corpo1.vertex_groups.new(name='hand.L')
for _i, _w in zip([36, 38, 40, 42, 44, 45, 46, 47, 48, 49, 50, 51], [0.7496, 0.2422, 0.2512, 0.4764, 0.009607, 0.06766, 0.03885, 0.01327, 0.7202, 0.8767, 0.7676, 0.7292]): _vg.add([_i], _w, 'REPLACE')
_vg = ob_corpo1.vertex_groups.new(name='shoulder.R')
for _i, _w in zip([1, 5, 7, 30, 31, 32, 33, 34, 35, 72, 73, 74, 75, 76, 77, 78, 79, 80, 81, 82, 83, 84, 85, 86, 87, 88, 92, 95, 96, 103, 104, 106, 107, 110, 111, 115, 116, 117, 118, 119], [0.05008, 0.6592, 0.2026, 0.04861, 0.05944, 0.6001, 0.5372, 0.477, 0.4677, 0.06449, 0.06465, 0.8635, 0.8339, 0.1499, 0.1538, 0.8464, 0.8689, 0.8448, 0.8483, 0.1804, 0.8778, 0.833, 0.8967, 0.876, 0.8508, 0.831, 0.004071, 0.1704, 0.155, 0.08035, 0.08776, 0.00691, 0.1249, 0.1142, 0.1189, 0.001129, 0.1436, 0.1406, 0.1259, 0.125]): _vg.add([_i], _w, 'REPLACE')
_vg = ob_corpo1.vertex_groups.new(name='upper_arm.R')
for _i, _w in zip([1, 3, 5, 7, 16, 17, 18, 19, 24, 25, 26, 27, 28, 29, 30, 31, 32, 33, 34, 35], [0.9497, 0.9806, 0.3404, 0.7971, 0.1729, 0.1237, 0.1084, 0.1625, 0.8817, 0.9275, 0.9328, 0.8872, 0.99, 0.9957, 0.9482, 0.9364, 0.3994, 0.462, 0.5217, 0.5306]): _vg.add([_i], _w, 'REPLACE')
_vg = ob_corpo1.vertex_groups.new(name='forearm.R')
for _i, _w in zip([0, 2, 4, 6, 8, 9, 10, 11, 12, 13, 14, 15, 16, 17, 18, 19, 20, 21, 22, 23, 24, 25, 26, 27], [0.2503, 0.7578, 0.7487, 0.5235, 0.97, 0.932, 0.9554, 0.968, 0.2798, 0.1233, 0.2324, 0.2707, 0.8268, 0.8762, 0.8914, 0.837, 0.9921, 0.9932, 0.9867, 0.9844, 0.1179, 0.07246, 0.06579, 0.1109]): _vg.add([_i], _w, 'REPLACE')
_vg = ob_corpo1.vertex_groups.new(name='hand.R')
for _i, _w in zip([0, 2, 4, 6, 8, 9, 10, 11, 12, 13, 14, 15], [0.7496, 0.2422, 0.2512, 0.4764, 0.009607, 0.06766, 0.03885, 0.01327, 0.7202, 0.8767, 0.7676, 0.7292]): _vg.add([_i], _w, 'REPLACE')
_m = ob_corpo1.modifiers.new('Subsurf', 'SUBSURF')
_m.uv_smooth = 'PRESERVE_CORNERS'
_m.quality = 2
_m.show_only_control_edges = False
_m = ob_corpo1.modifiers.new('Armature', 'ARMATURE')
_m.object = ob_armature
ob_cabeca1.parent = ob_armature
ob_cabeca1.matrix_parent_inverse = Matrix(((1.0, 0.0, 0.0, -0.002894), (-8.894e-15, 3.906e-08, 1.0, -1.043), (1.421e-14, -1.0, 0.0, 0.0114), (0.0, 0.0, 0.0, 1.0)))
ob_cabeca1.location = (0.002104, 0.0, 0.9261)
ob_cabeca1.lineart.crease_threshold = 0.0
_m = ob_cabeca1.modifiers.new('Subsurf', 'SUBSURF')
_m.uv_smooth = 'PRESERVE_CORNERS'
_m.quality = 2
_m.show_only_control_edges = False
ob_armature_001.location = (0.0, 0.0, 0.4)
ob_armature_001.show_in_front = True
ob_armature_001.lineart.crease_threshold = 0.0
ob_pernas1.parent = ob_armature_001
ob_pernas1.matrix_parent_inverse = Matrix(((1.0, 0.0, 0.0, 0.0), (0.0, 1.0, 0.0, 0.0), (0.0, 0.0, 1.0, -0.4), (0.0, 0.0, 0.0, 1.0)))
ob_pernas1.location = (5.821e-11, 0.0, 0.0)
ob_pernas1.scale = (0.2628, 0.2628, 0.2628)
ob_pernas1.lineart.crease_threshold = 0.0
_vg = ob_pernas1.vertex_groups.new(name='hips')
for _i, _w in zip([1, 3, 4, 5, 6, 7, 11, 12, 24, 25, 26, 27, 42, 43, 44, 45, 46, 47, 57, 59, 60, 61, 62, 63, 67, 68, 80, 81, 83, 84, 85, 86, 87, 102, 103, 104, 105, 106, 107, 108, 109], [0.06645, 0.08546, 0.1065, 0.3326, 0.1316, 0.2979, 0.05861, 0.06697, 0.002822, 0.007158, 0.2242, 0.2032, 0.08022, 0.09629, 0.0536, 0.06929, 0.5322, 0.5321, 0.04636, 0.08055, 0.1029, 0.3223, 0.1057, 0.2213, 0.05502, 0.05416, 0.6646, 0.6162, 0.005134, 0.1798, 0.1993, 0.5479, 0.5426, 0.07647, 0.0777, 0.01047, 0.06658, 0.215, 0.526, 0.6365, 0.6975]): _vg.add([_i], _w, 'REPLACE')
_vg = ob_pernas1.vertex_groups.new(name='thigh.R')
for _i, _w in zip([0, 1, 2, 3, 4, 5, 6, 7, 8, 9, 11, 12, 24, 25, 26, 27, 32, 33, 34, 35, 40, 41, 42, 43, 44, 45, 46, 47, 48, 49, 50, 51, 52, 53, 54, 55, 60, 61, 62, 63, 80, 81, 84, 85, 86, 87, 103, 106, 107, 108, 109], [0.9163, 0.9183, 0.9213, 0.8977, 0.8262, 0.6022, 0.792, 0.6288, 0.9463, 0.9322, 0.8677, 0.8643, 0.9531, 0.9529, 0.6866, 0.7176, 0.4672, 0.264, 0.2715, 0.2551, 0.9317, 0.9226, 0.8493, 0.8316, 0.9343, 0.9176, 0.3898, 0.4051, 0.7605, 0.8331, 0.7958, 0.759, 0.1295, 0.08547, 0.08382, 0.08975, 0.01544, 0.06043, 0.0259, 0.05873, 0.1641, 0.1745, 0.06493, 0.06314, 0.2102, 0.2226, 0.005389, 0.05495, 0.05773, 0.1425, 0.1483]): _vg.add([_i], _w, 'REPLACE')
_vg = ob_pernas1.vertex_groups.new(name='shin.R')
for _i, _w in zip([0, 2, 4, 6, 8, 9, 10, 11, 12, 13, 14, 15, 16, 17, 18, 19, 20, 22, 30, 31, 32, 33, 34, 35, 36, 37, 38, 39, 40, 41, 42, 43, 48, 49, 50, 51, 52, 53, 54, 55], [0.0535, 0.05346, 0.0131, 0.01208, 0.01149, 0.0235, 0.5821, 0.05286, 0.03981, 0.5734, 0.5845, 0.5763, 0.1997, 0.1324, 0.2129, 0.1101, 0.02835, 0.02952, 0.06561, 0.06405, 0.5143, 0.7093, 0.7053, 0.7199, 0.3818, 0.3892, 0.43, 0.4222, 0.0358, 0.04077, 0.0359, 0.02704, 0.221, 0.1496, 0.1932, 0.2291, 0.81, 0.8519, 0.8478, 0.8401]): _vg.add([_i], _w, 'REPLACE')
_vg = ob_pernas1.vertex_groups.new(name='foot.R')
for _i, _w in zip([10, 13, 14, 15, 16, 17, 18, 19, 20, 21, 22, 23, 28, 29, 30, 31, 36, 37, 38, 39, 52, 53, 54, 55], [0.4065, 0.3658, 0.3964, 0.3797, 0.8221, 0.697, 0.7793, 0.7705, 0.8318, 0.06482, 0.8443, 0.07407, 0.08708, 0.087, 0.9173, 0.8968, 0.5634, 0.5319, 0.5562, 0.5794, 0.05422, 0.05781, 0.06716, 0.06946]): _vg.add([_i], _w, 'REPLACE')
_vg = ob_pernas1.vertex_groups.new(name='toe.R')
for _i, _w in zip([13, 15, 17, 19, 20, 21, 22, 23, 28, 29, 31, 36, 37], [0.03045, 0.008159, 0.1659, 0.1165, 0.1279, 0.9296, 0.1148, 0.9193, 0.9006, 0.9003, 0.02451, 0.03981, 0.06509]): _vg.add([_i], _w, 'REPLACE')
_vg = ob_pernas1.vertex_groups.new(name='thigh.L')
for _i, _w in zip([4, 5, 6, 7, 26, 27, 42, 43, 46, 47, 56, 57, 58, 59, 60, 61, 62, 63, 64, 65, 67, 68, 80, 81, 82, 83, 84, 85, 86, 87, 92, 93, 94, 95, 100, 101, 102, 103, 104, 105, 106, 107, 108, 109, 110, 111, 112, 113, 114, 115, 116, 117], [0.01839, 0.06376, 0.0375, 0.072, 0.07478, 0.06529, 0.001523, 0.01382, 0.07463, 0.0595, 0.9202, 0.9388, 0.9214, 0.9035, 0.8318, 0.6159, 0.8245, 0.7187, 0.9465, 0.9375, 0.8733, 0.8812, 0.1703, 0.2083, 0.9606, 0.9537, 0.7412, 0.724, 0.2343, 0.2272, 0.4684, 0.2609, 0.2752, 0.2587, 0.932, 0.9274, 0.855, 0.8554, 0.9594, 0.9207, 0.7267, 0.413, 0.2185, 0.1519, 0.7641, 0.8387, 0.7933, 0.7563, 0.1272, 0.0882, 0.08618, 0.08759]): _vg.add([_i], _w, 'REPLACE')
_vg = ob_pernas1.vertex_groups.new(name='shin.L')
for _i, _w in zip([56, 58, 60, 62, 64, 65, 66, 67, 68, 69, 70, 71, 72, 73, 74, 75, 76, 78, 90, 91, 92, 93, 94, 95, 96, 97, 98, 99, 100, 101, 102, 103, 110, 111, 112, 113, 114, 115, 116, 117], [0.05447, 0.05465, 0.01204, 0.01053, 0.01318, 0.02493, 0.5852, 0.05212, 0.03756, 0.5768, 0.5818, 0.5719, 0.1982, 0.1306, 0.2146, 0.1117, 0.02739, 0.03051, 0.06642, 0.06331, 0.5143, 0.7137, 0.7009, 0.7155, 0.3812, 0.3892, 0.4297, 0.4228, 0.0378, 0.04242, 0.03465, 0.02519, 0.2187, 0.1467, 0.1961, 0.2316, 0.8141, 0.8473, 0.8439, 0.8439]): _vg.add([_i], _w, 'REPLACE')
_vg = ob_pernas1.vertex_groups.new(name='foot.L')
for _i, _w in zip([66, 69, 70, 71, 72, 73, 74, 75, 76, 77, 78, 79, 88, 89, 90, 91, 96, 97, 98, 99, 114, 115, 116, 117], [0.4039, 0.364, 0.3984, 0.3826, 0.824, 0.7009, 0.7772, 0.7671, 0.8325, 0.06109, 0.8436, 0.07803, 0.09082, 0.08356, 0.916, 0.8979, 0.5625, 0.5336, 0.5559, 0.5793, 0.05286, 0.05953, 0.06868, 0.06795]): _vg.add([_i], _w, 'REPLACE')
_vg = ob_pernas1.vertex_groups.new(name='toe.L')
for _i, _w in zip([69, 71, 73, 75, 76, 77, 78, 79, 88, 89, 91, 96, 97], [0.02838, 0.009847, 0.164, 0.1181, 0.1277, 0.9337, 0.1149, 0.9148, 0.8961, 0.9045, 0.0238, 0.04194, 0.06378]): _vg.add([_i], _w, 'REPLACE')
_m = ob_pernas1.modifiers.new('Subsurf', 'SUBSURF')
_m.uv_smooth = 'PRESERVE_CORNERS'
_m.quality = 2
_m.show_only_control_edges = False
_m = ob_pernas1.modifiers.new('Armature', 'ARMATURE')
_m.object = ob_armature_001
ob_camera_002.location = (0.0, 4.93, 3.701)
ob_camera_002.rotation_euler = (1.047, -0.0, -3.142)
ob_camera_002.lock_rotations_4d = False
ob_camera_002.empty_display_type = 'ARROWS'
ob_camera_002.color = (0.0, 0.0, 0.0, 0.0)
ob_camera_002.display_type = 'WIRE'
ob_camera_002.lineart.crease_threshold = 0.0
ob_camera_001.location = (4.607, 0.2688, 3.54)
ob_camera_001.rotation_euler = (1.047, -0.0, 1.571)
ob_camera_001.lock_rotations_4d = False
ob_camera_001.empty_display_type = 'ARROWS'
ob_camera_001.color = (0.0, 0.0, 0.0, 0.0)
ob_camera_001.display_type = 'WIRE'
ob_camera_001.lineart.crease_threshold = 0.0
ob_camera.location = (0.0, -4.93, 3.701)
ob_camera.rotation_euler = (1.047, -0.0, 0.0)
ob_camera.lock_rotations_4d = False
ob_camera.empty_display_type = 'ARROWS'
ob_camera.color = (0.0, 0.0, 0.0, 0.0)
ob_camera.display_type = 'WIRE'
ob_camera.lineart.crease_threshold = 0.0
ob_cube_004.location = (0.0, 0.3606, 0.3717)
ob_cube_004.rotation_euler = (0.0, -0.0, 1.571)
ob_cube_004.scale = (0.25, 0.25, 0.25)
ob_cube_004.lineart.crease_threshold = 0.0
_m = ob_cube_004.modifiers.new('Mirror', 'MIRROR')
_m.use_axis = (False, True, False)
ob_sphere_001.parent = ob_cabeca1
ob_sphere_001.matrix_parent_inverse = Matrix(((0.9855, 0.1684, -0.02109, 0.0233), (-0.1684, 0.9857, 0.004068, -0.004285), (0.02147, -0.0004584, 0.9998, -0.8816), (0.0, 0.0, 0.0, 1.0)))
ob_sphere_001.location = (0.09826, -0.2182, 1.241)
ob_sphere_001.rotation_euler = (0.0, -0.0, 0.4222)
ob_sphere_001.scale = (0.05646, 0.02106, 0.05646)
ob_sphere_001.lineart.crease_threshold = 0.0
ob_sphere.parent = ob_cabeca1
ob_sphere.matrix_parent_inverse = Matrix(((0.9855, 0.1684, -0.02109, 0.0233), (-0.1684, 0.9857, 0.004068, -0.004285), (0.02147, -0.0004584, 0.9998, -0.8816), (0.0, 0.0, 0.0, 1.0)))
ob_sphere.location = (-0.1059, -0.2182, 1.241)
ob_sphere.rotation_euler = (0.0, -0.0, -0.5222)
ob_sphere.scale = (0.05646, 0.02106, 0.05646)
ob_sphere.lineart.crease_threshold = 0.0

# ---- collection membership
col_collection_2.objects.link(ob_lamp)
col_collection_2.objects.link(ob_armature)
col_collection_2.objects.link(ob_corpo1)
col_collection_2.objects.link(ob_cabeca1)
col_collection_2.objects.link(ob_armature_001)
col_collection_2.objects.link(ob_pernas1)
col_collection_5.objects.link(ob_camera_002)
col_collection_5.objects.link(ob_camera_001)
col_collection_5.objects.link(ob_lamp)
col_collection_5.objects.link(ob_camera)
col_collection_5.objects.link(ob_cube_004)
col_collection_15.objects.link(ob_sphere_001)
col_collection_15.objects.link(ob_sphere)

# ---- scene / render settings (as saved in the file)
scene.camera = ob_camera_001
scene.frame_start = 1; scene.frame_end = 48; scene.frame_set(1)
scene.render.engine = 'BLENDER_EEVEE_NEXT'
scene.render.resolution_x = 128
scene.render.resolution_y = 256
scene.render.dither_intensity = 0.0
scene.render.use_freestyle = True
scene.cycles.use_denoising = False
scene.cycles.samples = 128
scene.cycles.sampling_pattern = 'TABULATED_SOBOL'
scene.cycles.use_adaptive_sampling = False
scene.cycles.use_light_tree = False
scene.cycles.blur_glossy = 0.0
scene.cycles.sample_clamp_indirect = 0.0
scene.view_settings.view_transform = 'Standard'
bpy.context.view_layer.update()
